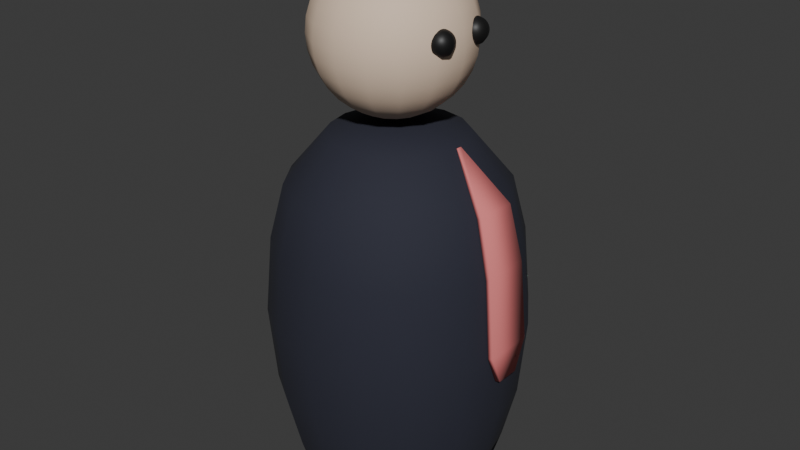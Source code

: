 # Source: Worker.blend  (saved by Blender 4.4.30; exported with 4.5.12 LTS)
import bpy
from mathutils import Matrix  # noqa: F401  (used for matrix-valued properties, if any)

bpy.ops.wm.read_factory_settings(use_empty=True)
scene = bpy.context.scene
scene.name = 'Scene'

# ---- collections
col_collection = bpy.data.collections.new('Collection'); scene.collection.children.link(col_collection)

# ---- materials (node trees are filled in below, after node groups)
mat_material_001 = bpy.data.materials.new('Material.001')
mat_material_003 = bpy.data.materials.new('Material.003')
mat_material_004 = bpy.data.materials.new('Material.004')
mat_material_005 = bpy.data.materials.new('Material.005')
mat_material_002 = bpy.data.materials.new('Material.002')
mat_material_006 = bpy.data.materials.new('Material.006')

# ---- material node trees
mat_material_001.use_nodes = True; mat_material_001.node_tree.nodes.clear()
_N = mat_material_001.node_tree.nodes; _L = mat_material_001.node_tree.links
n0 = _N.new('ShaderNodeBsdfPrincipled'); n0.name = 'Principled BSDF'; n0.location = (10, 300)
n0.inputs[0].default_value = (0.7991, 0.6105, 0.4621, 1.0)
n0.inputs[2].default_value = 0.7205
n1 = _N.new('ShaderNodeOutputMaterial'); n1.name = 'Material Output'; n1.location = (300, 300)
_L.new(n0.outputs[0], n1.inputs[0])
n1.is_active_output = True
mat_material_003.use_nodes = True; mat_material_003.node_tree.nodes.clear()
_N = mat_material_003.node_tree.nodes; _L = mat_material_003.node_tree.links
n0 = _N.new('ShaderNodeBsdfPrincipled'); n0.name = 'Principled BSDF'; n0.location = (10, 300)
n0.inputs[0].default_value = (0.008344, 0.008344, 0.008344, 1.0)
n1 = _N.new('ShaderNodeOutputMaterial'); n1.name = 'Material Output'; n1.location = (300, 300)
_L.new(n0.outputs[0], n1.inputs[0])
n1.is_active_output = True
mat_material_004.use_nodes = True; mat_material_004.node_tree.nodes.clear()
_N = mat_material_004.node_tree.nodes; _L = mat_material_004.node_tree.links
n0 = _N.new('ShaderNodeBsdfPrincipled'); n0.name = 'Principled BSDF'; n0.location = (10, 300)
n0.inputs[0].default_value = (0.5574, 0.2744, 0.1919, 1.0)
n1 = _N.new('ShaderNodeOutputMaterial'); n1.name = 'Material Output'; n1.location = (300, 300)
_L.new(n0.outputs[0], n1.inputs[0])
n1.is_active_output = True
mat_material_005.use_nodes = True; mat_material_005.node_tree.nodes.clear()
_N = mat_material_005.node_tree.nodes; _L = mat_material_005.node_tree.links
n0 = _N.new('ShaderNodeBsdfPrincipled'); n0.name = 'Principled BSDF'; n0.location = (10, 300)
n0.inputs[0].default_value = (0.02821, 0.01339, 0.005896, 1.0)
n0.inputs[2].default_value = 0.7756
n1 = _N.new('ShaderNodeOutputMaterial'); n1.name = 'Material Output'; n1.location = (300, 300)
_L.new(n0.outputs[0], n1.inputs[0])
n1.is_active_output = True
mat_material_002.use_nodes = True; mat_material_002.node_tree.nodes.clear()
_N = mat_material_002.node_tree.nodes; _L = mat_material_002.node_tree.links
n0 = _N.new('ShaderNodeBsdfPrincipled'); n0.name = 'Principled BSDF'; n0.location = (10, 300)
n0.inputs[0].default_value = (0.01981, 0.02143, 0.03803, 1.0)
n0.inputs[2].default_value = 0.878
n1 = _N.new('ShaderNodeOutputMaterial'); n1.name = 'Material Output'; n1.location = (300, 300)
_L.new(n0.outputs[0], n1.inputs[0])
n1.is_active_output = True
mat_material_006.use_nodes = True; mat_material_006.node_tree.nodes.clear()
_N = mat_material_006.node_tree.nodes; _L = mat_material_006.node_tree.links
n0 = _N.new('ShaderNodeBsdfPrincipled'); n0.name = 'Principled BSDF'; n0.location = (10, 300)
n0.inputs[0].default_value = (0.8002, 0.208, 0.208, 1.0)
n0.inputs[2].default_value = 0.878
n1 = _N.new('ShaderNodeOutputMaterial'); n1.name = 'Material Output'; n1.location = (300, 300)
_L.new(n0.outputs[0], n1.inputs[0])
n1.is_active_output = True

# ---- world
world_world = bpy.data.worlds.new('World'); scene.world = world_world
world_world.use_nodes = True; world_world.node_tree.nodes.clear()
_N = world_world.node_tree.nodes; _L = world_world.node_tree.links
n0 = _N.new('ShaderNodeOutputWorld'); n0.name = 'World Output'; n0.location = (300, 300)
n1 = _N.new('ShaderNodeBackground'); n1.name = 'Background'; n1.location = (10, 300)
n1.inputs[0].default_value = (0.05088, 0.05088, 0.05088, 1.0)
_L.new(n1.outputs[0], n0.inputs[0])
n0.is_active_output = True
world_world.color = (0.05088, 0.05088, 0.05088)
world_world.sun_shadow_jitter_overblur = 0.0

# ---- meshes
me_sphere = bpy.data.meshes.new('Sphere')
me_sphere.from_pydata([(-0.0005386, 0.1281, 0.5268), (-0.0005386, 0.2293, 0.4961), (-0.0005386, 0.4044, 0.3791), (-0.0005386, 0.5214, 0.204), (-0.0005386, 0.5521, 0.1028), (-0.0005386, 0.5521, -0.1078), (-0.0005386, 0.4715, -0.3024), (-0.0005386, 0.3226, -0.4513), (-0.0005386, 0.2293, -0.5011), (-0.0005386, 0.1281, -0.5318), (0.0785, 0.2136, 0.4961), (0.1455, 0.3754, 0.3791), (0.1712, 0.4374, 0.2973), (0.1903, 0.4835, 0.204), (0.202, 0.5118, -0.1078), (0.1712, 0.4374, -0.3024), (0.0785, 0.2136, -0.5011), (0.07391, 0.09724, 0.5268), (0.1455, 0.1688, 0.4961), (0.2693, 0.2926, 0.3791), (0.3738, 0.3971, 0.1028), (0.3811, 0.4044, -0.002504), (0.352, 0.3754, -0.209), (0.2693, 0.2926, -0.3841), (0.1455, 0.1688, -0.5011), (0.07391, 0.09724, -0.5318), (0.2765, 0.1375, 0.4463), (0.4141, 0.1945, 0.2973), (0.4601, 0.2136, 0.204), (0.4601, 0.2136, -0.209), (0.4141, 0.1945, -0.3024), (0.352, 0.1688, -0.3841), (0.2765, 0.1375, -0.4513), (0.09674, 0.06308, -0.5318), (0.1048, 0.02278, 0.5268), (0.206, 0.02278, 0.4961), (0.2993, 0.02278, 0.4463), (0.3811, 0.02278, 0.3791), (0.4482, 0.02278, 0.2973), (0.4981, 0.02278, 0.204), (0.5288, 0.02278, 0.1028), (0.5392, 0.02278, -0.002504), (0.5288, 0.02278, -0.1078), (0.4981, 0.02278, -0.209), (0.4482, 0.02278, -0.3024), (0.3811, 0.02278, -0.3841), (0.2993, 0.02278, -0.4513), (0.206, 0.02278, -0.5011), (0.09674, -0.01751, 0.5268), (0.1903, -0.05626, 0.4961), (0.2765, -0.09196, 0.4463), (0.352, -0.1233, 0.3791), (0.4601, -0.168, 0.204), (0.4885, -0.1798, 0.1028), (0.4885, -0.1798, -0.1078), (0.4601, -0.168, -0.209), (0.352, -0.1233, -0.3841), (0.2765, -0.09196, -0.4513), (0.1903, -0.05626, -0.5011), (0.09674, -0.01751, -0.5318), (0.07391, -0.05167, 0.5268), (0.1455, -0.1233, 0.4961), (0.2115, -0.1892, 0.4463), (0.2693, -0.2471, 0.3791), (0.3168, -0.2945, 0.2973), (0.3738, -0.3515, 0.1028), (0.3811, -0.3589, -0.002504), (0.3738, -0.3515, -0.1078), (0.352, -0.3298, -0.209), (0.3168, -0.2945, -0.3024), (0.2693, -0.2471, -0.3841), (0.2115, -0.1892, -0.4513), (0.1455, -0.1233, -0.5011), (0.07391, -0.05167, -0.5318), (0.03976, -0.07449, 0.5268), (0.0785, -0.168, 0.4961), (0.1142, -0.2542, 0.4463), (0.1455, -0.3298, 0.3791), (0.1903, -0.4379, 0.204), (0.202, -0.4663, 0.1028), (0.206, -0.4758, -0.002504), (0.202, -0.4663, -0.1078), (0.1903, -0.4379, -0.209), (0.1712, -0.3918, -0.3024), (0.1455, -0.3298, -0.3841), (0.1142, -0.2542, -0.4513), (0.0785, -0.168, -0.5011), (0.03976, -0.07449, -0.5318), (-0.0005386, -0.08251, 0.5268), (-0.0005386, -0.1838, 0.4961), (-0.0005386, -0.2771, 0.4463), (-0.0005386, -0.3589, 0.3791), (-0.0005386, -0.426, 0.2973), (-0.0005386, -0.4758, 0.204), (-0.0005386, -0.5066, 0.1028), (-0.0005386, -0.5169, -0.002504), (-0.0005386, -0.5066, -0.1078), (-0.0005386, -0.4758, -0.209), (-0.0005386, -0.426, -0.3024), (-0.0005386, -0.3589, -0.3841), (-0.0005386, -0.2771, -0.4513), (-0.0005386, -0.1838, -0.5011), (-0.0005386, -0.08251, -0.5318), (-0.04083, -0.07449, 0.5268), (-0.1153, -0.2542, 0.4463), (-0.1914, -0.4379, 0.204), (-0.2071, -0.4758, -0.002504), (-0.1914, -0.4379, -0.209), (-0.1153, -0.2542, -0.4513), (-0.04083, -0.07449, -0.5318), (-0.0005386, 0.02278, -0.5422), (-0.2126, -0.1892, 0.4463), (-0.2704, -0.2471, 0.3791), (-0.3822, -0.3589, -0.002504), (-0.3748, -0.3515, -0.1078), (-0.2704, -0.2471, -0.3841), (-0.1914, -0.05626, 0.4961), (-0.4992, -0.1838, -0.002504), (-0.3531, -0.1233, -0.3841), (-0.1914, -0.05626, -0.5011), (-0.09782, -0.01751, -0.5318), (-0.0005386, 0.02278, 0.5372), (-0.3004, 0.02278, 0.4463), (-0.3004, 0.02278, -0.4513), (-0.09782, 0.06308, 0.5268), (-0.4992, 0.2293, -0.002504), (-0.4151, 0.1945, -0.3024), (-0.3531, 0.3754, -0.209), (-0.0005386, 0.3226, 0.4463), (-0.0005386, 0.4715, 0.2973), (-0.0005386, 0.5625, -0.002504), (-0.0005386, 0.5214, -0.209), (-0.0005386, 0.4044, -0.3841), (-0.1645, -0.4711, -0.03453), (-0.176, -0.4826, -0.0296), (-0.1866, -0.4932, -0.02159), (-0.1959, -0.5025, -0.01081), (-0.2035, -0.5101, 0.002321), (-0.2092, -0.5158, 0.0173), (-0.2127, -0.5192, 0.03356), (-0.2138, -0.5204, 0.05047), (-0.2127, -0.5192, 0.06737), (-0.2092, -0.5158, 0.08363), (-0.2035, -0.5101, 0.09861), (-0.1959, -0.5025, 0.1117), (-0.1866, -0.4932, 0.1225), (-0.176, -0.4826, 0.1305), (-0.1645, -0.4711, 0.1355), (-0.1695, -0.4591, -0.03453), (-0.1857, -0.4591, -0.0296), (-0.2007, -0.4591, -0.02159), (-0.2138, -0.4591, -0.01081), (-0.2246, -0.4591, 0.002321), (-0.2326, -0.4591, 0.0173), (-0.2375, -0.4591, 0.03356), (-0.2392, -0.4591, 0.05047), (-0.2375, -0.4591, 0.06737), (-0.2326, -0.4591, 0.08363), (-0.2246, -0.4591, 0.09861), (-0.2138, -0.4591, 0.1117), (-0.2007, -0.4591, 0.1225), (-0.1857, -0.4591, 0.1305), (-0.1695, -0.4591, 0.1355), (-0.1645, -0.4472, -0.03453), (-0.176, -0.4357, -0.0296), (-0.1866, -0.4251, -0.02159), (-0.1959, -0.4158, -0.01081), (-0.2035, -0.4082, 0.002321), (-0.2092, -0.4025, 0.0173), (-0.2127, -0.399, 0.03356), (-0.2138, -0.3979, 0.05047), (-0.2127, -0.399, 0.06737), (-0.2092, -0.4025, 0.08363), (-0.2035, -0.4082, 0.09861), (-0.1959, -0.4158, 0.1117), (-0.1866, -0.4251, 0.1225), (-0.176, -0.4357, 0.1305), (-0.1645, -0.4472, 0.1355), (-0.1526, -0.4422, -0.03453), (-0.1526, -0.426, -0.0296), (-0.1526, -0.411, -0.02159), (-0.1526, -0.3979, -0.01081), (-0.1526, -0.3871, 0.002321), (-0.1526, -0.3791, 0.0173), (-0.1526, -0.3741, 0.03356), (-0.1526, -0.3725, 0.05047), (-0.1526, -0.3741, 0.06737), (-0.1526, -0.3791, 0.08363), (-0.1526, -0.3871, 0.09861), (-0.1526, -0.3979, 0.1117), (-0.1526, -0.411, 0.1225), (-0.1526, -0.426, 0.1305), (-0.1526, -0.4422, 0.1355), (-0.1406, -0.4472, -0.03453), (-0.1291, -0.4357, -0.0296), (-0.1185, -0.4251, -0.02159), (-0.1092, -0.4158, -0.01081), (-0.1016, -0.4082, 0.002321), (-0.09594, -0.4025, 0.0173), (-0.09245, -0.399, 0.03356), (-0.09127, -0.3979, 0.05047), (-0.09245, -0.399, 0.06737), (-0.09594, -0.4025, 0.08363), (-0.1016, -0.4082, 0.09861), (-0.1092, -0.4158, 0.1117), (-0.1185, -0.4251, 0.1225), (-0.1291, -0.4357, 0.1305), (-0.1406, -0.4472, 0.1355), (-0.1356, -0.4591, -0.03453), (-0.1194, -0.4591, -0.0296), (-0.1044, -0.4591, -0.02159), (-0.09127, -0.4591, -0.01081), (-0.0805, -0.4591, 0.002321), (-0.07249, -0.4591, 0.0173), (-0.06756, -0.4591, 0.03356), (-0.06589, -0.4591, 0.05047), (-0.06756, -0.4591, 0.06737), (-0.07249, -0.4591, 0.08363), (-0.0805, -0.4591, 0.09861), (-0.09127, -0.4591, 0.1117), (-0.1044, -0.4591, 0.1225), (-0.1194, -0.4591, 0.1305), (-0.1356, -0.4591, 0.1355), (-0.1406, -0.4711, -0.03453), (-0.1291, -0.4826, -0.0296), (-0.1185, -0.4932, -0.02159), (-0.1092, -0.5025, -0.01081), (-0.1016, -0.5101, 0.002321), (-0.09594, -0.5158, 0.0173), (-0.09245, -0.5192, 0.03356), (-0.09127, -0.5204, 0.05047), (-0.09245, -0.5192, 0.06737), (-0.09594, -0.5158, 0.08363), (-0.1016, -0.5101, 0.09861), (-0.1092, -0.5025, 0.1117), (-0.1185, -0.4932, 0.1225), (-0.1291, -0.4826, 0.1305), (-0.1406, -0.4711, 0.1355), (-0.1526, -0.4591, 0.1371), (-0.1526, -0.4591, -0.03619), (-0.1526, -0.476, -0.03453), (-0.1526, -0.4923, -0.0296), (-0.1526, -0.5073, -0.02159), (-0.1526, -0.5204, -0.01081), (-0.1526, -0.5312, 0.002321), (-0.1526, -0.5392, 0.0173), (-0.1526, -0.5441, 0.03356), (-0.1526, -0.5458, 0.05047), (-0.1526, -0.5441, 0.06737), (-0.1526, -0.5392, 0.08363), (-0.1526, -0.5312, 0.09861), (-0.1526, -0.5204, 0.1117), (-0.1526, -0.5073, 0.1225), (-0.1526, -0.4923, 0.1305), (-0.1526, -0.476, 0.1355), (-0.04083, 0.1201, 0.5268), (-0.07958, 0.2136, 0.4961), (-0.1153, 0.2998, 0.4463), (-0.1466, 0.3754, 0.3791), (-0.1723, 0.4374, 0.2973), (-0.1914, 0.4835, 0.204), (-0.2031, 0.5118, 0.1028), (-0.2071, 0.5214, -0.002504), (-0.2031, 0.5118, -0.1078), (-0.1914, 0.4835, -0.209), (-0.1723, 0.4374, -0.3024), (-0.1466, 0.3754, -0.3841), (-0.1153, 0.2998, -0.4513), (-0.07958, 0.2136, -0.5011), (-0.04083, 0.1201, -0.5318), (-0.07499, 0.09724, 0.5268), (-0.1466, 0.1688, 0.4961), (-0.2126, 0.2348, 0.4463), (-0.2704, 0.2926, 0.3791), (-0.3179, 0.3401, 0.2973), (-0.3531, 0.3754, 0.204), (-0.3748, 0.3971, 0.1028), (-0.3822, 0.4044, -0.002504), (-0.3748, 0.3971, -0.1078), (-0.3179, 0.3401, -0.3024), (-0.2704, 0.2926, -0.3841), (-0.2126, 0.2348, -0.4513), (-0.1466, 0.1688, -0.5011), (-0.07499, 0.09724, -0.5318), (-0.1914, 0.1018, 0.4961), (-0.2776, 0.1375, 0.4463), (-0.3531, 0.1688, 0.3791), (-0.4151, 0.1945, 0.2973), (-0.4612, 0.2136, 0.204), (-0.4896, 0.2254, 0.1028), (-0.4896, 0.2254, -0.1078), (-0.4612, 0.2136, -0.209), (-0.3531, 0.1688, -0.3841), (-0.2776, 0.1375, -0.4513), (-0.1914, 0.1018, -0.5011), (-0.09782, 0.06308, -0.5318), (-0.1058, 0.02278, 0.5268), (-0.2071, 0.02278, 0.4961), (-0.3822, 0.02278, 0.3791), (-0.4493, 0.02278, 0.2973), (-0.4992, 0.02278, 0.204), (-0.5299, 0.02278, 0.1028), (-0.5403, 0.02278, -0.002504), (-0.5299, 0.02278, -0.1078), (-0.4992, 0.02278, -0.209), (-0.4493, 0.02278, -0.3024), (-0.3822, 0.02278, -0.3841), (-0.2071, 0.02278, -0.5011), (-0.1058, 0.02278, -0.5318), (-0.09782, -0.01751, 0.5268), (-0.2776, -0.09196, 0.4463), (-0.3531, -0.1233, 0.3791), (-0.4151, -0.1489, 0.2973), (-0.4612, -0.168, 0.204), (-0.4896, -0.1798, 0.1028), (-0.4896, -0.1798, -0.1078), (-0.4612, -0.168, -0.209), (-0.4151, -0.1489, -0.3024), (-0.2776, -0.09196, -0.4513), (-0.07499, -0.05167, 0.5268), (-0.1466, -0.1233, 0.4961), (-0.3179, -0.2945, 0.2973), (-0.3531, -0.3298, 0.204), (-0.3748, -0.3515, 0.1028), (-0.3531, -0.3298, -0.209), (-0.3179, -0.2945, -0.3024), (-0.2126, -0.1892, -0.4513), (-0.1466, -0.1233, -0.5011), (-0.07499, -0.05167, -0.5318), (-0.07958, -0.168, 0.4961), (-0.1466, -0.3298, 0.3791), (-0.1723, -0.3918, 0.2973), (-0.2031, -0.4663, 0.1028), (-0.2031, -0.4663, -0.1078), (-0.1723, -0.3918, -0.3024), (-0.1466, -0.3298, -0.3841), (-0.07958, -0.168, -0.5011), (0.1712, -0.3918, 0.2973), (0.352, -0.3298, 0.204), (0.4141, -0.1489, 0.2973), (0.4981, -0.1838, -0.002504), (0.4141, -0.1489, -0.3024), (0.1048, 0.02278, -0.5318), (0.09674, 0.06308, 0.5268), (0.1903, 0.1018, 0.4961), (0.352, 0.1688, 0.3791), (0.4885, 0.2254, 0.1028), (0.4981, 0.2293, -0.002504), (0.4885, 0.2254, -0.1078), (0.1903, 0.1018, -0.5011), (0.2115, 0.2348, 0.4463), (0.3168, 0.3401, 0.2973), (0.352, 0.3754, 0.204), (0.3738, 0.3971, -0.1078), (0.3168, 0.3401, -0.3024), (0.2115, 0.2348, -0.4513), (0.03976, 0.1201, 0.5268), (0.1142, 0.2998, 0.4463), (0.202, 0.5118, 0.1028), (0.206, 0.5214, -0.002504), (0.1903, 0.4835, -0.209), (0.1455, 0.3754, -0.3841), (0.1142, 0.2998, -0.4513), (0.03976, 0.1201, -0.5318), (0.1743, -0.476, 0.1355), (0.1743, -0.4923, 0.1305), (0.1743, -0.5073, 0.1225), (0.1743, -0.5204, 0.1117), (0.1743, -0.5312, 0.09861), (0.1743, -0.5392, 0.08363), (0.1743, -0.5441, 0.06737), (0.1743, -0.5458, 0.05047), (0.1743, -0.5441, 0.03356), (0.1743, -0.5392, 0.0173), (0.1743, -0.5312, 0.002321), (0.1743, -0.5204, -0.01081), (0.1743, -0.5073, -0.02159), (0.1743, -0.4923, -0.0296), (0.1743, -0.476, -0.03453), (0.1743, -0.4591, -0.03619), (0.1743, -0.4591, 0.1371), (0.1862, -0.4711, 0.1355), (0.1977, -0.4826, 0.1305), (0.2083, -0.4932, 0.1225), (0.2176, -0.5025, 0.1117), (0.2252, -0.5101, 0.09861), (0.2309, -0.5158, 0.08363), (0.2344, -0.5192, 0.06737), (0.2355, -0.5204, 0.05047), (0.2344, -0.5192, 0.03356), (0.2309, -0.5158, 0.0173), (0.2252, -0.5101, 0.002321), (0.2176, -0.5025, -0.01081), (0.2083, -0.4932, -0.02159), (0.1977, -0.4826, -0.0296), (0.1862, -0.4711, -0.03453), (0.1912, -0.4591, 0.1355), (0.2074, -0.4591, 0.1305), (0.2224, -0.4591, 0.1225), (0.2355, -0.4591, 0.1117), (0.2463, -0.4591, 0.09861), (0.2543, -0.4591, 0.08363), (0.2593, -0.4591, 0.06737), (0.2609, -0.4591, 0.05047), (0.2593, -0.4591, 0.03356), (0.2543, -0.4591, 0.0173), (0.2463, -0.4591, 0.002321), (0.2355, -0.4591, -0.01081), (0.2224, -0.4591, -0.02159), (0.2074, -0.4591, -0.0296), (0.1912, -0.4591, -0.03453), (0.1862, -0.4472, 0.1355), (0.1977, -0.4357, 0.1305), (0.2083, -0.4251, 0.1225), (0.2176, -0.4158, 0.1117), (0.2252, -0.4082, 0.09861), (0.2309, -0.4025, 0.08363), (0.2344, -0.399, 0.06737), (0.2355, -0.3979, 0.05047), (0.2344, -0.399, 0.03356), (0.2309, -0.4025, 0.0173), (0.2252, -0.4082, 0.002321), (0.2176, -0.4158, -0.01081), (0.2083, -0.4251, -0.02159), (0.1977, -0.4357, -0.0296), (0.1862, -0.4472, -0.03453), (0.1743, -0.4422, 0.1355), (0.1743, -0.426, 0.1305), (0.1743, -0.411, 0.1225), (0.1743, -0.3979, 0.1117), (0.1743, -0.3871, 0.09861), (0.1743, -0.3791, 0.08363), (0.1743, -0.3741, 0.06737), (0.1743, -0.3725, 0.05047), (0.1743, -0.3741, 0.03356), (0.1743, -0.3791, 0.0173), (0.1743, -0.3871, 0.002321), (0.1743, -0.3979, -0.01081), (0.1743, -0.411, -0.02159), (0.1743, -0.426, -0.0296), (0.1743, -0.4422, -0.03453), (0.1623, -0.4472, 0.1355), (0.1508, -0.4357, 0.1305), (0.1402, -0.4251, 0.1225), (0.1309, -0.4158, 0.1117), (0.1233, -0.4082, 0.09861), (0.1176, -0.4025, 0.08363), (0.1142, -0.399, 0.06737), (0.113, -0.3979, 0.05047), (0.1142, -0.399, 0.03356), (0.1176, -0.4025, 0.0173), (0.1233, -0.4082, 0.002321), (0.1309, -0.4158, -0.01081), (0.1402, -0.4251, -0.02159), (0.1508, -0.4357, -0.0296), (0.1623, -0.4472, -0.03453), (0.1574, -0.4591, 0.1355), (0.1411, -0.4591, 0.1305), (0.1261, -0.4591, 0.1225), (0.113, -0.4591, 0.1117), (0.1022, -0.4591, 0.09861), (0.09419, -0.4591, 0.08363), (0.08926, -0.4591, 0.06737), (0.0876, -0.4591, 0.05047), (0.08926, -0.4591, 0.03356), (0.09419, -0.4591, 0.0173), (0.1022, -0.4591, 0.002321), (0.113, -0.4591, -0.01081), (0.1261, -0.4591, -0.02159), (0.1411, -0.4591, -0.0296), (0.1574, -0.4591, -0.03453), (0.1623, -0.4711, 0.1355), (0.1508, -0.4826, 0.1305), (0.1402, -0.4932, 0.1225), (0.1309, -0.5025, 0.1117), (0.1233, -0.5101, 0.09861), (0.1176, -0.5158, 0.08363), (0.1142, -0.5192, 0.06737), (0.113, -0.5204, 0.05047), (0.1142, -0.5192, 0.03356), (0.1176, -0.5158, 0.0173), (0.1233, -0.5101, 0.002321), (0.1309, -0.5025, -0.01081), (0.1402, -0.4932, -0.02159), (0.1508, -0.4826, -0.0296), (0.1623, -0.4711, -0.03453)], [], [(5, 130, 359, 14), (1, 0, 356, 10), (131, 5, 14, 360), (128, 1, 10, 357), (6, 131, 360, 15), (2, 128, 357, 11), (132, 6, 15, 361), (129, 2, 11, 12), (3, 129, 12, 13), (8, 7, 362, 16), (4, 3, 13, 358), (9, 8, 16, 363), (363, 16, 24, 25), (359, 358, 20, 21), (356, 121, 17), (110, 363, 25), (14, 359, 21, 353), (10, 356, 17, 18), (360, 14, 353, 22), (357, 10, 18, 350), (15, 360, 22, 354), (11, 357, 350, 19), (361, 15, 354, 23), (12, 11, 19, 351), (362, 361, 23, 355), (13, 12, 351, 352), (16, 362, 355, 24), (358, 13, 352, 20), (19, 350, 26, 345), (23, 354, 30, 31), (351, 19, 345, 27), (355, 23, 31, 32), (352, 351, 27, 28), (24, 355, 32, 349), (20, 352, 28, 346), (25, 24, 349, 33), (21, 20, 346, 347), (17, 121, 343), (110, 25, 33), (353, 21, 347, 348), (18, 17, 343, 344), (22, 353, 348, 29), (350, 18, 344, 26), (354, 22, 29, 30), (347, 346, 40, 41), (343, 121, 34), (110, 33, 342), (348, 347, 41, 42), (344, 343, 34, 35), (29, 348, 42, 43), (26, 344, 35, 36), (30, 29, 43, 44), (345, 26, 36, 37), (31, 30, 44, 45), (27, 345, 37, 38), (32, 31, 45, 46), (28, 27, 38, 39), (349, 32, 46, 47), (346, 28, 39, 40), (33, 349, 47, 342), (45, 44, 341, 56), (38, 37, 51, 339), (46, 45, 56, 57), (39, 38, 339, 52), (47, 46, 57, 58), (40, 39, 52, 53), (342, 47, 58, 59), (41, 40, 53, 340), (34, 121, 48), (110, 342, 59), (42, 41, 340, 54), (35, 34, 48, 49), (43, 42, 54, 55), (36, 35, 49, 50), (44, 43, 55, 341), (37, 36, 50, 51), (48, 121, 60), (110, 59, 73), (54, 340, 66, 67), (49, 48, 60, 61), (55, 54, 67, 68), (50, 49, 61, 62), (341, 55, 68, 69), (51, 50, 62, 63), (56, 341, 69, 70), (339, 51, 63, 64), (57, 56, 70, 71), (52, 339, 64, 338), (58, 57, 71, 72), (53, 52, 338, 65), (59, 58, 72, 73), (340, 53, 65, 66), (64, 63, 77, 337), (71, 70, 84, 85), (338, 64, 337, 78), (72, 71, 85, 86), (65, 338, 78, 79), (73, 72, 86, 87), (66, 65, 79, 80), (60, 121, 74), (110, 73, 87), (67, 66, 80, 81), (61, 60, 74, 75), (68, 67, 81, 82), (62, 61, 75, 76), (69, 68, 82, 83), (63, 62, 76, 77), (70, 69, 83, 84), (81, 80, 95, 96), (75, 74, 88, 89), (82, 81, 96, 97), (76, 75, 89, 90), (83, 82, 97, 98), (77, 76, 90, 91), (84, 83, 98, 99), (337, 77, 91, 92), (85, 84, 99, 100), (78, 337, 92, 93), (86, 85, 100, 101), (79, 78, 93, 94), (87, 86, 101, 102), (80, 79, 94, 95), (74, 121, 88), (110, 87, 102), (100, 99, 335, 108), (93, 92, 331, 105), (101, 100, 108, 336), (94, 93, 105, 332), (102, 101, 336, 109), (95, 94, 332, 106), (88, 121, 103), (110, 102, 109), (96, 95, 106, 333), (89, 88, 103, 329), (97, 96, 333, 107), (90, 89, 329, 104), (98, 97, 107, 334), (91, 90, 104, 330), (107, 333, 114, 324), (104, 329, 320, 111), (334, 107, 324, 325), (330, 104, 111, 112), (335, 334, 325, 115), (331, 330, 112, 321), (108, 335, 115, 326), (105, 331, 321, 322), (336, 108, 326, 327), (332, 105, 322, 323), (109, 336, 327, 328), (106, 332, 323, 113), (103, 121, 319), (110, 109, 328), (333, 106, 113, 114), (329, 103, 319, 320), (327, 326, 318, 119), (328, 327, 119, 120), (113, 323, 314, 117), (110, 328, 120), (114, 113, 117, 315), (320, 319, 309, 116), (324, 114, 315, 316), (111, 320, 116, 310), (112, 111, 310, 311), (115, 325, 317, 118), (321, 112, 311, 312), (326, 115, 118, 318), (310, 116, 297, 122), (311, 310, 122, 298), (118, 317, 305, 306), (318, 118, 306, 123), (119, 318, 123, 307), (120, 119, 307, 308), (117, 314, 301, 302), (110, 120, 308), (315, 117, 302, 303), (116, 309, 296, 297), (302, 301, 289, 125), (296, 121, 124), (303, 302, 125, 290), (297, 296, 124, 284), (122, 297, 284, 285), (305, 304, 291, 126), (298, 122, 285, 286), (306, 305, 126, 292), (123, 306, 292, 293), (307, 123, 293, 294), (126, 291, 127, 279), (292, 126, 279, 280), (125, 289, 276, 277), (124, 121, 270), (290, 125, 277, 278), (284, 124, 270, 271), (291, 290, 278, 127), (127, 278, 263, 264), (279, 127, 264, 265), (243, 136, 135, 242), (251, 144, 143, 250), (244, 137, 136, 243), (252, 145, 144, 251), (245, 138, 137, 244), (253, 146, 145, 252), (246, 139, 138, 245), (254, 147, 146, 253), (247, 140, 139, 246), (240, 133, 239), (238, 147, 254), (248, 141, 140, 247), (241, 134, 133, 240), (249, 142, 141, 248), (242, 135, 134, 241), (250, 143, 142, 249), (135, 150, 149, 134), (143, 158, 157, 142), (136, 151, 150, 135), (144, 159, 158, 143), (137, 152, 151, 136), (145, 160, 159, 144), (138, 153, 152, 137), (146, 161, 160, 145), (139, 154, 153, 138), (147, 162, 161, 146), (140, 155, 154, 139), (133, 148, 239), (238, 162, 147), (141, 156, 155, 140), (134, 149, 148, 133), (142, 157, 156, 141), (154, 169, 168, 153), (162, 177, 176, 161), (155, 170, 169, 154), (148, 163, 239), (238, 177, 162), (156, 171, 170, 155), (149, 164, 163, 148), (157, 172, 171, 156), (150, 165, 164, 149), (158, 173, 172, 157), (151, 166, 165, 150), (159, 174, 173, 158), (152, 167, 166, 151), (160, 175, 174, 159), (153, 168, 167, 152), (161, 176, 175, 160), (173, 188, 187, 172), (166, 181, 180, 165), (174, 189, 188, 173), (167, 182, 181, 166), (175, 190, 189, 174), (168, 183, 182, 167), (176, 191, 190, 175), (169, 184, 183, 168), (177, 192, 191, 176), (170, 185, 184, 169), (163, 178, 239), (238, 192, 177), (171, 186, 185, 170), (164, 179, 178, 163), (172, 187, 186, 171), (165, 180, 179, 164), (192, 207, 206, 191), (185, 200, 199, 184), (178, 193, 239), (238, 207, 192), (186, 201, 200, 185), (179, 194, 193, 178), (187, 202, 201, 186), (180, 195, 194, 179), (188, 203, 202, 187), (181, 196, 195, 180), (189, 204, 203, 188), (182, 197, 196, 181), (190, 205, 204, 189), (183, 198, 197, 182), (191, 206, 205, 190), (184, 199, 198, 183), (196, 211, 210, 195), (204, 219, 218, 203), (197, 212, 211, 196), (205, 220, 219, 204), (198, 213, 212, 197), (206, 221, 220, 205), (199, 214, 213, 198), (207, 222, 221, 206), (200, 215, 214, 199), (193, 208, 239), (238, 222, 207), (201, 216, 215, 200), (194, 209, 208, 193), (202, 217, 216, 201), (195, 210, 209, 194), (203, 218, 217, 202), (215, 230, 229, 214), (208, 223, 239), (238, 237, 222), (216, 231, 230, 215), (209, 224, 223, 208), (217, 232, 231, 216), (210, 225, 224, 209), (218, 233, 232, 217), (211, 226, 225, 210), (219, 234, 233, 218), (212, 227, 226, 211), (220, 235, 234, 219), (213, 228, 227, 212), (221, 236, 235, 220), (214, 229, 228, 213), (222, 237, 236, 221), (234, 251, 250, 233), (227, 244, 243, 226), (235, 252, 251, 234), (228, 245, 244, 227), (236, 253, 252, 235), (229, 246, 245, 228), (237, 254, 253, 236), (230, 247, 246, 229), (223, 240, 239), (238, 254, 237), (231, 248, 247, 230), (224, 241, 240, 223), (232, 249, 248, 231), (225, 242, 241, 224), (233, 250, 249, 232), (226, 243, 242, 225), (0, 255, 121), (110, 269, 9), (5, 263, 262, 130), (1, 256, 255, 0), (131, 264, 263, 5), (128, 257, 256, 1), (6, 265, 264, 131), (2, 258, 257, 128), (132, 266, 265, 6), (129, 259, 258, 2), (7, 267, 266, 132), (3, 260, 259, 129), (8, 268, 267, 7), (4, 261, 260, 3), (9, 269, 268, 8), (130, 262, 261, 4), (269, 283, 282, 268), (262, 277, 276, 261), (255, 270, 121), (110, 283, 269), (263, 278, 277, 262), (256, 271, 270, 255), (257, 272, 271, 256), (258, 273, 272, 257), (266, 280, 279, 265), (259, 274, 273, 258), (267, 281, 280, 266), (260, 275, 274, 259), (268, 282, 281, 267), (261, 276, 275, 260), (273, 286, 285, 272), (274, 287, 286, 273), (281, 293, 292, 280), (275, 288, 287, 274), (282, 294, 293, 281), (276, 289, 288, 275), (283, 295, 294, 282), (110, 295, 283), (272, 285, 284, 271), (110, 308, 295), (291, 304, 303, 290), (287, 299, 298, 286), (288, 300, 299, 287), (289, 301, 300, 288), (295, 308, 307, 294), (299, 312, 311, 298), (300, 313, 312, 299), (301, 314, 313, 300), (296, 309, 121), (304, 316, 315, 303), (305, 317, 316, 304), (309, 319, 121), (317, 325, 324, 316), (313, 322, 321, 312), (314, 323, 322, 313), (335, 99, 98, 334), (331, 92, 91, 330), (362, 7, 132, 361), (359, 130, 4, 358), (356, 0, 121), (110, 9, 363), (392, 375, 376, 393), (385, 368, 369, 386), (393, 376, 377, 394), (386, 369, 370, 387), (394, 377, 378, 395), (387, 370, 371, 388), (380, 364, 381), (395, 378, 379), (388, 371, 372, 389), (381, 364, 365, 382), (389, 372, 373, 390), (382, 365, 366, 383), (390, 373, 374, 391), (383, 366, 367, 384), (391, 374, 375, 392), (384, 367, 368, 385), (396, 381, 382, 397), (404, 389, 390, 405), (397, 382, 383, 398), (405, 390, 391, 406), (398, 383, 384, 399), (406, 391, 392, 407), (399, 384, 385, 400), (407, 392, 393, 408), (400, 385, 386, 401), (408, 393, 394, 409), (401, 386, 387, 402), (409, 394, 395, 410), (402, 387, 388, 403), (380, 381, 396), (410, 395, 379), (403, 388, 389, 404), (415, 400, 401, 416), (423, 408, 409, 424), (416, 401, 402, 417), (424, 409, 410, 425), (417, 402, 403, 418), (380, 396, 411), (425, 410, 379), (418, 403, 404, 419), (411, 396, 397, 412), (419, 404, 405, 420), (412, 397, 398, 413), (420, 405, 406, 421), (413, 398, 399, 414), (421, 406, 407, 422), (414, 399, 400, 415), (422, 407, 408, 423), (434, 419, 420, 435), (427, 412, 413, 428), (435, 420, 421, 436), (428, 413, 414, 429), (436, 421, 422, 437), (429, 414, 415, 430), (437, 422, 423, 438), (430, 415, 416, 431), (438, 423, 424, 439), (431, 416, 417, 432), (439, 424, 425, 440), (432, 417, 418, 433), (380, 411, 426), (440, 425, 379), (433, 418, 419, 434), (426, 411, 412, 427), (453, 438, 439, 454), (446, 431, 432, 447), (454, 439, 440, 455), (447, 432, 433, 448), (380, 426, 441), (455, 440, 379), (448, 433, 434, 449), (441, 426, 427, 442), (449, 434, 435, 450), (442, 427, 428, 443), (450, 435, 436, 451), (443, 428, 429, 444), (451, 436, 437, 452), (444, 429, 430, 445), (452, 437, 438, 453), (445, 430, 431, 446), (457, 442, 443, 458), (465, 450, 451, 466), (458, 443, 444, 459), (466, 451, 452, 467), (459, 444, 445, 460), (467, 452, 453, 468), (460, 445, 446, 461), (468, 453, 454, 469), (461, 446, 447, 462), (469, 454, 455, 470), (462, 447, 448, 463), (380, 441, 456), (470, 455, 379), (463, 448, 449, 464), (456, 441, 442, 457), (464, 449, 450, 465), (476, 461, 462, 477), (484, 469, 470, 485), (477, 462, 463, 478), (380, 456, 471), (485, 470, 379), (478, 463, 464, 479), (471, 456, 457, 472), (479, 464, 465, 480), (472, 457, 458, 473), (480, 465, 466, 481), (473, 458, 459, 474), (481, 466, 467, 482), (474, 459, 460, 475), (482, 467, 468, 483), (475, 460, 461, 476), (483, 468, 469, 484), (368, 475, 476, 369), (376, 483, 484, 377), (369, 476, 477, 370), (377, 484, 485, 378), (370, 477, 478, 371), (380, 471, 364), (378, 485, 379), (371, 478, 479, 372), (364, 471, 472, 365), (372, 479, 480, 373), (365, 472, 473, 366), (373, 480, 481, 374), (366, 473, 474, 367), (374, 481, 482, 375), (367, 474, 475, 368), (375, 482, 483, 376)])
me_sphere.polygons.foreach_set('use_smooth', [True] * 512)
me_sphere.polygons.foreach_set('material_index', [0, 0, 0, 0, 0, 0, 0, 0, 0, 0, 0, 0, 0, 0, 0, 0, 0, 0, 0, 0, 0, 0, 0, 0, 0, 0, 0, 0, 0, 0, 0, 0, 0, 0, 0, 0, 0, 0, 0, 0, 0, 0, 0, 0, 0, 0, 0, 0, 0, 0, 0, 0, 0, 0, 0, 0, 0, 0, 0, 0, 0, 0, 0, 0, 0, 0, 0, 0, 0, 0, 0, 0, 0, 0, 0, 0, 0, 0, 0, 0, 0, 0, 0, 0, 0, 0, 0, 0, 0, 0, 0, 0, 0, 0, 0, 0, 0, 0, 0, 0, 0, 0, 0, 0, 0, 0, 0, 0, 0, 0, 0, 0, 0, 0, 0, 0, 0, 0, 0, 0, 0, 0, 0, 0, 0, 0, 0, 0, 0, 0, 0, 0, 0, 0, 0, 0, 0, 0, 0, 0, 0, 0, 0, 0, 0, 0, 0, 0, 0, 0, 0, 0, 0, 0, 0, 0, 0, 0, 0, 0, 0, 0, 0, 0, 0, 0, 0, 0, 0, 0, 0, 0, 0, 0, 0, 0, 0, 0, 0, 0, 0, 0, 0, 0, 0, 0, 0, 0, 0, 0, 0, 0, 0, 0, 0, 1, 1, 1, 1, 1, 1, 1, 1, 1, 1, 1, 1, 1, 1, 1, 1, 1, 1, 1, 1, 1, 1, 1, 1, 1, 1, 1, 1, 1, 1, 1, 1, 1, 1, 1, 1, 1, 1, 1, 1, 1, 1, 1, 1, 1, 1, 1, 1, 1, 1, 1, 1, 1, 1, 1, 1, 1, 1, 1, 1, 1, 1, 1, 1, 1, 1, 1, 1, 1, 1, 1, 1, 1, 1, 1, 1, 1, 1, 1, 1, 1, 1, 1, 1, 1, 1, 1, 1, 1, 1, 1, 1, 1, 1, 1, 1, 1, 1, 1, 1, 1, 1, 1, 1, 1, 1, 1, 1, 1, 1, 1, 1, 1, 1, 1, 1, 1, 1, 1, 1, 1, 1, 1, 1, 1, 1, 1, 1, 0, 0, 0, 0, 0, 0, 0, 0, 0, 0, 0, 0, 0, 0, 0, 0, 0, 0, 0, 0, 0, 0, 0, 0, 0, 0, 0, 0, 0, 0, 0, 0, 0, 0, 0, 0, 0, 0, 0, 0, 0, 0, 0, 0, 0, 0, 0, 0, 0, 0, 0, 0, 0, 0, 0, 0, 0, 0, 0, 0, 0, 1, 1, 1, 1, 1, 1, 1, 1, 1, 1, 1, 1, 1, 1, 1, 1, 1, 1, 1, 1, 1, 1, 1, 1, 1, 1, 1, 1, 1, 1, 1, 1, 1, 1, 1, 1, 1, 1, 1, 1, 1, 1, 1, 1, 1, 1, 1, 1, 1, 1, 1, 1, 1, 1, 1, 1, 1, 1, 1, 1, 1, 1, 1, 1, 1, 1, 1, 1, 1, 1, 1, 1, 1, 1, 1, 1, 1, 1, 1, 1, 1, 1, 1, 1, 1, 1, 1, 1, 1, 1, 1, 1, 1, 1, 1, 1, 1, 1, 1, 1, 1, 1, 1, 1, 1, 1, 1, 1, 1, 1, 1, 1, 1, 1, 1, 1, 1, 1, 1, 1, 1, 1, 1, 1, 1, 1, 1, 1])
_uv = me_sphere.uv_layers.new(name='UVMap')
_uv.uv.foreach_set('vector', [0.75, 0.4375, 0.75, 0.5, 0.6875, 0.5, 0.6875, 0.4375, 0.75, 0.875, 0.75, 0.9375, 0.6875, 0.9375, 0.6875, 0.875, 0.75, 0.375, 0.75, 0.4375, 0.6875, 0.4375, 0.6875, 0.375, 0.75, 0.8125, 0.75, 0.875, 0.6875, 0.875, 0.6875, 0.8125, 0.75, 0.3125, 0.75, 0.375, 0.6875, 0.375, 0.6875, 0.3125, 0.75, 0.75, 0.75, 0.8125, 0.6875, 0.8125, 0.6875, 0.75, 0.75, 0.25, 0.75, 0.3125, 0.6875, 0.3125, 0.6875, 0.25, 0.75, 0.6875, 0.75, 0.75, 0.6875, 0.75, 0.6875, 0.6875, 0.75, 0.625, 0.75, 0.6875, 0.6875, 0.6875, 0.6875, 0.625, 0.75, 0.125, 0.75, 0.1875, 0.6875, 0.1875, 0.6875, 0.125, 0.75, 0.5625, 0.75, 0.625, 0.6875, 0.625, 0.6875, 0.5625, 0.75, 0.0625, 0.75, 0.125, 0.6875, 0.125, 0.6875, 0.0625, 0.6875, 0.0625, 0.6875, 0.125, 0.625, 0.125, 0.625, 0.0625, 0.6875, 0.5, 0.6875, 0.5625, 0.625, 0.5625, 0.625, 0.5, 0.6875, 0.9375, 0.6562, 1.0, 0.625, 0.9375, 0.6562, 0.0, 0.6875, 0.0625, 0.625, 0.0625, 0.6875, 0.4375, 0.6875, 0.5, 0.625, 0.5, 0.625, 0.4375, 0.6875, 0.875, 0.6875, 0.9375, 0.625, 0.9375, 0.625, 0.875, 0.6875, 0.375, 0.6875, 0.4375, 0.625, 0.4375, 0.625, 0.375, 0.6875, 0.8125, 0.6875, 0.875, 0.625, 0.875, 0.625, 0.8125, 0.6875, 0.3125, 0.6875, 0.375, 0.625, 0.375, 0.625, 0.3125, 0.6875, 0.75, 0.6875, 0.8125, 0.625, 0.8125, 0.625, 0.75, 0.6875, 0.25, 0.6875, 0.3125, 0.625, 0.3125, 0.625, 0.25, 0.6875, 0.6875, 0.6875, 0.75, 0.625, 0.75, 0.625, 0.6875, 0.6875, 0.1875, 0.6875, 0.25, 0.625, 0.25, 0.625, 0.1875, 0.6875, 0.625, 0.6875, 0.6875, 0.625, 0.6875, 0.625, 0.625, 0.6875, 0.125, 0.6875, 0.1875, 0.625, 0.1875, 0.625, 0.125, 0.6875, 0.5625, 0.6875, 0.625, 0.625, 0.625, 0.625, 0.5625, 0.625, 0.75, 0.625, 0.8125, 0.5625, 0.8125, 0.5625, 0.75, 0.625, 0.25, 0.625, 0.3125, 0.5625, 0.3125, 0.5625, 0.25, 0.625, 0.6875, 0.625, 0.75, 0.5625, 0.75, 0.5625, 0.6875, 0.625, 0.1875, 0.625, 0.25, 0.5625, 0.25, 0.5625, 0.1875, 0.625, 0.625, 0.625, 0.6875, 0.5625, 0.6875, 0.5625, 0.625, 0.625, 0.125, 0.625, 0.1875, 0.5625, 0.1875, 0.5625, 0.125, 0.625, 0.5625, 0.625, 0.625, 0.5625, 0.625, 0.5625, 0.5625, 0.625, 0.0625, 0.625, 0.125, 0.5625, 0.125, 0.5625, 0.0625, 0.625, 0.5, 0.625, 0.5625, 0.5625, 0.5625, 0.5625, 0.5, 0.625, 0.9375, 0.5938, 1.0, 0.5625, 0.9375, 0.5938, 0.0, 0.625, 0.0625, 0.5625, 0.0625, 0.625, 0.4375, 0.625, 0.5, 0.5625, 0.5, 0.5625, 0.4375, 0.625, 0.875, 0.625, 0.9375, 0.5625, 0.9375, 0.5625, 0.875, 0.625, 0.375, 0.625, 0.4375, 0.5625, 0.4375, 0.5625, 0.375, 0.625, 0.8125, 0.625, 0.875, 0.5625, 0.875, 0.5625, 0.8125, 0.625, 0.3125, 0.625, 0.375, 0.5625, 0.375, 0.5625, 0.3125, 0.5625, 0.5, 0.5625, 0.5625, 0.5, 0.5625, 0.5, 0.5, 0.5625, 0.9375, 0.5312, 1.0, 0.5, 0.9375, 0.5312, 0.0, 0.5625, 0.0625, 0.5, 0.0625, 0.5625, 0.4375, 0.5625, 0.5, 0.5, 0.5, 0.5, 0.4375, 0.5625, 0.875, 0.5625, 0.9375, 0.5, 0.9375, 0.5, 0.875, 0.5625, 0.375, 0.5625, 0.4375, 0.5, 0.4375, 0.5, 0.375, 0.5625, 0.8125, 0.5625, 0.875, 0.5, 0.875, 0.5, 0.8125, 0.5625, 0.3125, 0.5625, 0.375, 0.5, 0.375, 0.5, 0.3125, 0.5625, 0.75, 0.5625, 0.8125, 0.5, 0.8125, 0.5, 0.75, 0.5625, 0.25, 0.5625, 0.3125, 0.5, 0.3125, 0.5, 0.25, 0.5625, 0.6875, 0.5625, 0.75, 0.5, 0.75, 0.5, 0.6875, 0.5625, 0.1875, 0.5625, 0.25, 0.5, 0.25, 0.5, 0.1875, 0.5625, 0.625, 0.5625, 0.6875, 0.5, 0.6875, 0.5, 0.625, 0.5625, 0.125, 0.5625, 0.1875, 0.5, 0.1875, 0.5, 0.125, 0.5625, 0.5625, 0.5625, 0.625, 0.5, 0.625, 0.5, 0.5625, 0.5625, 0.0625, 0.5625, 0.125, 0.5, 0.125, 0.5, 0.0625, 0.5, 0.25, 0.5, 0.3125, 0.4375, 0.3125, 0.4375, 0.25, 0.5, 0.6875, 0.5, 0.75, 0.4375, 0.75, 0.4375, 0.6875, 0.5, 0.1875, 0.5, 0.25, 0.4375, 0.25, 0.4375, 0.1875, 0.5, 0.625, 0.5, 0.6875, 0.4375, 0.6875, 0.4375, 0.625, 0.5, 0.125, 0.5, 0.1875, 0.4375, 0.1875, 0.4375, 0.125, 0.5, 0.5625, 0.5, 0.625, 0.4375, 0.625, 0.4375, 0.5625, 0.5, 0.0625, 0.5, 0.125, 0.4375, 0.125, 0.4375, 0.0625, 0.5, 0.5, 0.5, 0.5625, 0.4375, 0.5625, 0.4375, 0.5, 0.5, 0.9375, 0.4687, 1.0, 0.4375, 0.9375, 0.4687, 0.0, 0.5, 0.0625, 0.4375, 0.0625, 0.5, 0.4375, 0.5, 0.5, 0.4375, 0.5, 0.4375, 0.4375, 0.5, 0.875, 0.5, 0.9375, 0.4375, 0.9375, 0.4375, 0.875, 0.5, 0.375, 0.5, 0.4375, 0.4375, 0.4375, 0.4375, 0.375, 0.5, 0.8125, 0.5, 0.875, 0.4375, 0.875, 0.4375, 0.8125, 0.5, 0.3125, 0.5, 0.375, 0.4375, 0.375, 0.4375, 0.3125, 0.5, 0.75, 0.5, 0.8125, 0.4375, 0.8125, 0.4375, 0.75, 0.4375, 0.9375, 0.4062, 1.0, 0.375, 0.9375, 0.4062, 0.0, 0.4375, 0.0625, 0.375, 0.0625, 0.4375, 0.4375, 0.4375, 0.5, 0.375, 0.5, 0.375, 0.4375, 0.4375, 0.875, 0.4375, 0.9375, 0.375, 0.9375, 0.375, 0.875, 0.4375, 0.375, 0.4375, 0.4375, 0.375, 0.4375, 0.375, 0.375, 0.4375, 0.8125, 0.4375, 0.875, 0.375, 0.875, 0.375, 0.8125, 0.4375, 0.3125, 0.4375, 0.375, 0.375, 0.375, 0.375, 0.3125, 0.4375, 0.75, 0.4375, 0.8125, 0.375, 0.8125, 0.375, 0.75, 0.4375, 0.25, 0.4375, 0.3125, 0.375, 0.3125, 0.375, 0.25, 0.4375, 0.6875, 0.4375, 0.75, 0.375, 0.75, 0.375, 0.6875, 0.4375, 0.1875, 0.4375, 0.25, 0.375, 0.25, 0.375, 0.1875, 0.4375, 0.625, 0.4375, 0.6875, 0.375, 0.6875, 0.375, 0.625, 0.4375, 0.125, 0.4375, 0.1875, 0.375, 0.1875, 0.375, 0.125, 0.4375, 0.5625, 0.4375, 0.625, 0.375, 0.625, 0.375, 0.5625, 0.4375, 0.0625, 0.4375, 0.125, 0.375, 0.125, 0.375, 0.0625, 0.4375, 0.5, 0.4375, 0.5625, 0.375, 0.5625, 0.375, 0.5, 0.375, 0.6875, 0.375, 0.75, 0.3125, 0.75, 0.3125, 0.6875, 0.375, 0.1875, 0.375, 0.25, 0.3125, 0.25, 0.3125, 0.1875, 0.375, 0.625, 0.375, 0.6875, 0.3125, 0.6875, 0.3125, 0.625, 0.375, 0.125, 0.375, 0.1875, 0.3125, 0.1875, 0.3125, 0.125, 0.375, 0.5625, 0.375, 0.625, 0.3125, 0.625, 0.3125, 0.5625, 0.375, 0.0625, 0.375, 0.125, 0.3125, 0.125, 0.3125, 0.0625, 0.375, 0.5, 0.375, 0.5625, 0.3125, 0.5625, 0.3125, 0.5, 0.375, 0.9375, 0.3437, 1.0, 0.3125, 0.9375, 0.3437, 0.0, 0.375, 0.0625, 0.3125, 0.0625, 0.375, 0.4375, 0.375, 0.5, 0.3125, 0.5, 0.3125, 0.4375, 0.375, 0.875, 0.375, 0.9375, 0.3125, 0.9375, 0.3125, 0.875, 0.375, 0.375, 0.375, 0.4375, 0.3125, 0.4375, 0.3125, 0.375, 0.375, 0.8125, 0.375, 0.875, 0.3125, 0.875, 0.3125, 0.8125, 0.375, 0.3125, 0.375, 0.375, 0.3125, 0.375, 0.3125, 0.3125, 0.375, 0.75, 0.375, 0.8125, 0.3125, 0.8125, 0.3125, 0.75, 0.375, 0.25, 0.375, 0.3125, 0.3125, 0.3125, 0.3125, 0.25, 0.3125, 0.4375, 0.3125, 0.5, 0.25, 0.5, 0.25, 0.4375, 0.3125, 0.875, 0.3125, 0.9375, 0.25, 0.9375, 0.25, 0.875, 0.3125, 0.375, 0.3125, 0.4375, 0.25, 0.4375, 0.25, 0.375, 0.3125, 0.8125, 0.3125, 0.875, 0.25, 0.875, 0.25, 0.8125, 0.3125, 0.3125, 0.3125, 0.375, 0.25, 0.375, 0.25, 0.3125, 0.3125, 0.75, 0.3125, 0.8125, 0.25, 0.8125, 0.25, 0.75, 0.3125, 0.25, 0.3125, 0.3125, 0.25, 0.3125, 0.25, 0.25, 0.3125, 0.6875, 0.3125, 0.75, 0.25, 0.75, 0.25, 0.6875, 0.3125, 0.1875, 0.3125, 0.25, 0.25, 0.25, 0.25, 0.1875, 0.3125, 0.625, 0.3125, 0.6875, 0.25, 0.6875, 0.25, 0.625, 0.3125, 0.125, 0.3125, 0.1875, 0.25, 0.1875, 0.25, 0.125, 0.3125, 0.5625, 0.3125, 0.625, 0.25, 0.625, 0.25, 0.5625, 0.3125, 0.0625, 0.3125, 0.125, 0.25, 0.125, 0.25, 0.0625, 0.3125, 0.5, 0.3125, 0.5625, 0.25, 0.5625, 0.25, 0.5, 0.3125, 0.9375, 0.2812, 1.0, 0.25, 0.9375, 0.2812, 0.0, 0.3125, 0.0625, 0.25, 0.0625, 0.25, 0.1875, 0.25, 0.25, 0.1875, 0.25, 0.1875, 0.1875, 0.25, 0.625, 0.25, 0.6875, 0.1875, 0.6875, 0.1875, 0.625, 0.25, 0.125, 0.25, 0.1875, 0.1875, 0.1875, 0.1875, 0.125, 0.25, 0.5625, 0.25, 0.625, 0.1875, 0.625, 0.1875, 0.5625, 0.25, 0.0625, 0.25, 0.125, 0.1875, 0.125, 0.1875, 0.0625, 0.25, 0.5, 0.25, 0.5625, 0.1875, 0.5625, 0.1875, 0.5, 0.25, 0.9375, 0.2187, 1.0, 0.1875, 0.9375, 0.2187, 0.0, 0.25, 0.0625, 0.1875, 0.0625, 0.25, 0.4375, 0.25, 0.5, 0.1875, 0.5, 0.1875, 0.4375, 0.25, 0.875, 0.25, 0.9375, 0.1875, 0.9375, 0.1875, 0.875, 0.25, 0.375, 0.25, 0.4375, 0.1875, 0.4375, 0.1875, 0.375, 0.25, 0.8125, 0.25, 0.875, 0.1875, 0.875, 0.1875, 0.8125, 0.25, 0.3125, 0.25, 0.375, 0.1875, 0.375, 0.1875, 0.3125, 0.25, 0.75, 0.25, 0.8125, 0.1875, 0.8125, 0.1875, 0.75, 0.1875, 0.375, 0.1875, 0.4375, 0.125, 0.4375, 0.125, 0.375, 0.1875, 0.8125, 0.1875, 0.875, 0.125, 0.875, 0.125, 0.8125, 0.1875, 0.3125, 0.1875, 0.375, 0.125, 0.375, 0.125, 0.3125, 0.1875, 0.75, 0.1875, 0.8125, 0.125, 0.8125, 0.125, 0.75, 0.1875, 0.25, 0.1875, 0.3125, 0.125, 0.3125, 0.125, 0.25, 0.1875, 0.6875, 0.1875, 0.75, 0.125, 0.75, 0.125, 0.6875, 0.1875, 0.1875, 0.1875, 0.25, 0.125, 0.25, 0.125, 0.1875, 0.1875, 0.625, 0.1875, 0.6875, 0.125, 0.6875, 0.125, 0.625, 0.1875, 0.125, 0.1875, 0.1875, 0.125, 0.1875, 0.125, 0.125, 0.1875, 0.5625, 0.1875, 0.625, 0.125, 0.625, 0.125, 0.5625, 0.1875, 0.0625, 0.1875, 0.125, 0.125, 0.125, 0.125, 0.0625, 0.1875, 0.5, 0.1875, 0.5625, 0.125, 0.5625, 0.125, 0.5, 0.1875, 0.9375, 0.1562, 1.0, 0.125, 0.9375, 0.1562, 0.0, 0.1875, 0.0625, 0.125, 0.0625, 0.1875, 0.4375, 0.1875, 0.5, 0.125, 0.5, 0.125, 0.4375, 0.1875, 0.875, 0.1875, 0.9375, 0.125, 0.9375, 0.125, 0.875, 0.125, 0.125, 0.125, 0.1875, 0.0625, 0.1875, 0.0625, 0.125, 0.125, 0.0625, 0.125, 0.125, 0.0625, 0.125, 0.0625, 0.0625, 0.125, 0.5, 0.125, 0.5625, 0.0625, 0.5625, 0.0625, 0.5, 0.09375, 0.0, 0.125, 0.0625, 0.0625, 0.0625, 0.125, 0.4375, 0.125, 0.5, 0.0625, 0.5, 0.0625, 0.4375, 0.125, 0.875, 0.125, 0.9375, 0.0625, 0.9375, 0.0625, 0.875, 0.125, 0.375, 0.125, 0.4375, 0.0625, 0.4375, 0.0625, 0.375, 0.125, 0.8125, 0.125, 0.875, 0.0625, 0.875, 0.0625, 0.8125, 0.125, 0.75, 0.125, 0.8125, 0.0625, 0.8125, 0.0625, 0.75, 0.125, 0.25, 0.125, 0.3125, 0.0625, 0.3125, 0.0625, 0.25, 0.125, 0.6875, 0.125, 0.75, 0.0625, 0.75, 0.0625, 0.6875, 0.125, 0.1875, 0.125, 0.25, 0.0625, 0.25, 0.0625, 0.1875, 0.0625, 0.8125, 0.0625, 0.875, 0.0, 0.875, 0.0, 0.8125, 0.0625, 0.75, 0.0625, 0.8125, 0.0, 0.8125, 0.0, 0.75, 0.0625, 0.25, 0.0625, 0.3125, 0.0, 0.3125, 0.0, 0.25, 0.0625, 0.1875, 0.0625, 0.25, 0.0, 0.25, 0.0, 0.1875, 0.0625, 0.125, 0.0625, 0.1875, 0.0, 0.1875, 0.0, 0.125, 0.0625, 0.0625, 0.0625, 0.125, 0.0, 0.125, 0.0, 0.0625, 0.0625, 0.5, 0.0625, 0.5625, 0.0, 0.5625, 0.0, 0.5, 0.03125, 0.0, 0.0625, 0.0625, 0.0, 0.0625, 0.0625, 0.4375, 0.0625, 0.5, 0.0, 0.5, 0.0, 0.4375, 0.0625, 0.875, 0.0625, 0.9375, 0.0, 0.9375, 0.0, 0.875, 1.0, 0.5, 1.0, 0.5625, 0.9375, 0.5625, 0.9375, 0.5, 1.0, 0.9375, 0.9687, 1.0, 0.9375, 0.9375, 1.0, 0.4375, 1.0, 0.5, 0.9375, 0.5, 0.9375, 0.4375, 1.0, 0.875, 1.0, 0.9375, 0.9375, 0.9375, 0.9375, 0.875, 1.0, 0.8125, 1.0, 0.875, 0.9375, 0.875, 0.9375, 0.8125, 1.0, 0.3125, 1.0, 0.375, 0.9375, 0.375, 0.9375, 0.3125, 1.0, 0.75, 1.0, 0.8125, 0.9375, 0.8125, 0.9375, 0.75, 1.0, 0.25, 1.0, 0.3125, 0.9375, 0.3125, 0.9375, 0.25, 1.0, 0.1875, 1.0, 0.25, 0.9375, 0.25, 0.9375, 0.1875, 1.0, 0.125, 1.0, 0.1875, 0.9375, 0.1875, 0.9375, 0.125, 0.9375, 0.3125, 0.9375, 0.375, 0.875, 0.375, 0.875, 0.3125, 0.9375, 0.25, 0.9375, 0.3125, 0.875, 0.3125, 0.875, 0.25, 0.9375, 0.5, 0.9375, 0.5625, 0.875, 0.5625, 0.875, 0.5, 0.9375, 0.9375, 0.9062, 1.0, 0.875, 0.9375, 0.9375, 0.4375, 0.9375, 0.5, 0.875, 0.5, 0.875, 0.4375, 0.9375, 0.875, 0.9375, 0.9375, 0.875, 0.9375, 0.875, 0.875, 0.9375, 0.375, 0.9375, 0.4375, 0.875, 0.4375, 0.875, 0.375, 0.875, 0.375, 0.875, 0.4375, 0.8125, 0.4375, 0.8125, 0.375, 0.875, 0.3125, 0.875, 0.375, 0.8125, 0.375, 0.8125, 0.3125, 0.75, 0.75, 0.625, 0.75, 0.625, 0.8125, 0.75, 0.8125, 0.75, 0.25, 0.625, 0.25, 0.625, 0.3125, 0.75, 0.3125, 0.75, 0.6875, 0.625, 0.6875, 0.625, 0.75, 0.75, 0.75, 0.75, 0.1875, 0.625, 0.1875, 0.625, 0.25, 0.75, 0.25, 0.75, 0.625, 0.625, 0.625, 0.625, 0.6875, 0.75, 0.6875, 0.75, 0.125, 0.625, 0.125, 0.625, 0.1875, 0.75, 0.1875, 0.75, 0.5625, 0.625, 0.5625, 0.625, 0.625, 0.75, 0.625, 0.75, 0.0625, 0.625, 0.0625, 0.625, 0.125, 0.75, 0.125, 0.75, 0.5, 0.625, 0.5, 0.625, 0.5625, 0.75, 0.5625, 0.75, 0.9375, 0.625, 0.9375, 0.6875, 1.0, 0.6875, 0.0, 0.625, 0.0625, 0.75, 0.0625, 0.75, 0.4375, 0.625, 0.4375, 0.625, 0.5, 0.75, 0.5, 0.75, 0.875, 0.625, 0.875, 0.625, 0.9375, 0.75, 0.9375, 0.75, 0.375, 0.625, 0.375, 0.625, 0.4375, 0.75, 0.4375, 0.75, 0.8125, 0.625, 0.8125, 0.625, 0.875, 0.75, 0.875, 0.75, 0.3125, 0.625, 0.3125, 0.625, 0.375, 0.75, 0.375, 0.625, 0.8125, 0.5, 0.8125, 0.5, 0.875, 0.625, 0.875, 0.625, 0.3125, 0.5, 0.3125, 0.5, 0.375, 0.625, 0.375, 0.625, 0.75, 0.5, 0.75, 0.5, 0.8125, 0.625, 0.8125, 0.625, 0.25, 0.5, 0.25, 0.5, 0.3125, 0.625, 0.3125, 0.625, 0.6875, 0.5, 0.6875, 0.5, 0.75, 0.625, 0.75, 0.625, 0.1875, 0.5, 0.1875, 0.5, 0.25, 0.625, 0.25, 0.625, 0.625, 0.5, 0.625, 0.5, 0.6875, 0.625, 0.6875, 0.625, 0.125, 0.5, 0.125, 0.5, 0.1875, 0.625, 0.1875, 0.625, 0.5625, 0.5, 0.5625, 0.5, 0.625, 0.625, 0.625, 0.625, 0.0625, 0.5, 0.0625, 0.5, 0.125, 0.625, 0.125, 0.625, 0.5, 0.5, 0.5, 0.5, 0.5625, 0.625, 0.5625, 0.625, 0.9375, 0.5, 0.9375, 0.5625, 1.0, 0.5625, 0.0, 0.5, 0.0625, 0.625, 0.0625, 0.625, 0.4375, 0.5, 0.4375, 0.5, 0.5, 0.625, 0.5, 0.625, 0.875, 0.5, 0.875, 0.5, 0.9375, 0.625, 0.9375, 0.625, 0.375, 0.5, 0.375, 0.5, 0.4375, 0.625, 0.4375, 0.5, 0.5625, 0.375, 0.5625, 0.375, 0.625, 0.5, 0.625, 0.5, 0.0625, 0.375, 0.0625, 0.375, 0.125, 0.5, 0.125, 0.5, 0.5, 0.375, 0.5, 0.375, 0.5625, 0.5, 0.5625, 0.5, 0.9375, 0.375, 0.9375, 0.4375, 1.0, 0.4375, 0.0, 0.375, 0.0625, 0.5, 0.0625, 0.5, 0.4375, 0.375, 0.4375, 0.375, 0.5, 0.5, 0.5, 0.5, 0.875, 0.375, 0.875, 0.375, 0.9375, 0.5, 0.9375, 0.5, 0.375, 0.375, 0.375, 0.375, 0.4375, 0.5, 0.4375, 0.5, 0.8125, 0.375, 0.8125, 0.375, 0.875, 0.5, 0.875, 0.5, 0.3125, 0.375, 0.3125, 0.375, 0.375, 0.5, 0.375, 0.5, 0.75, 0.375, 0.75, 0.375, 0.8125, 0.5, 0.8125, 0.5, 0.25, 0.375, 0.25, 0.375, 0.3125, 0.5, 0.3125, 0.5, 0.6875, 0.375, 0.6875, 0.375, 0.75, 0.5, 0.75, 0.5, 0.1875, 0.375, 0.1875, 0.375, 0.25, 0.5, 0.25, 0.5, 0.625, 0.375, 0.625, 0.375, 0.6875, 0.5, 0.6875, 0.5, 0.125, 0.375, 0.125, 0.375, 0.1875, 0.5, 0.1875, 0.375, 0.3125, 0.25, 0.3125, 0.25, 0.375, 0.375, 0.375, 0.375, 0.75, 0.25, 0.75, 0.25, 0.8125, 0.375, 0.8125, 0.375, 0.25, 0.25, 0.25, 0.25, 0.3125, 0.375, 0.3125, 0.375, 0.6875, 0.25, 0.6875, 0.25, 0.75, 0.375, 0.75, 0.375, 0.1875, 0.25, 0.1875, 0.25, 0.25, 0.375, 0.25, 0.375, 0.625, 0.25, 0.625, 0.25, 0.6875, 0.375, 0.6875, 0.375, 0.125, 0.25, 0.125, 0.25, 0.1875, 0.375, 0.1875, 0.375, 0.5625, 0.25, 0.5625, 0.25, 0.625, 0.375, 0.625, 0.375, 0.0625, 0.25, 0.0625, 0.25, 0.125, 0.375, 0.125, 0.375, 0.5, 0.25, 0.5, 0.25, 0.5625, 0.375, 0.5625, 0.375, 0.9375, 0.25, 0.9375, 0.3125, 1.0, 0.3125, 0.0, 0.25, 0.0625, 0.375, 0.0625, 0.375, 0.4375, 0.25, 0.4375, 0.25, 0.5, 0.375, 0.5, 0.375, 0.875, 0.25, 0.875, 0.25, 0.9375, 0.375, 0.9375, 0.375, 0.375, 0.25, 0.375, 0.25, 0.4375, 0.375, 0.4375, 0.375, 0.8125, 0.25, 0.8125, 0.25, 0.875, 0.375, 0.875, 0.25, 0.0625, 0.125, 0.0625, 0.125, 0.125, 0.25, 0.125, 0.25, 0.5, 0.125, 0.5, 0.125, 0.5625, 0.25, 0.5625, 0.25, 0.9375, 0.125, 0.9375, 0.1875, 1.0, 0.1875, 0.0, 0.125, 0.0625, 0.25, 0.0625, 0.25, 0.4375, 0.125, 0.4375, 0.125, 0.5, 0.25, 0.5, 0.25, 0.875, 0.125, 0.875, 0.125, 0.9375, 0.25, 0.9375, 0.25, 0.375, 0.125, 0.375, 0.125, 0.4375, 0.25, 0.4375, 0.25, 0.8125, 0.125, 0.8125, 0.125, 0.875, 0.25, 0.875, 0.25, 0.3125, 0.125, 0.3125, 0.125, 0.375, 0.25, 0.375, 0.25, 0.75, 0.125, 0.75, 0.125, 0.8125, 0.25, 0.8125, 0.25, 0.25, 0.125, 0.25, 0.125, 0.3125, 0.25, 0.3125, 0.25, 0.6875, 0.125, 0.6875, 0.125, 0.75, 0.25, 0.75, 0.25, 0.1875, 0.125, 0.1875, 0.125, 0.25, 0.25, 0.25, 0.25, 0.625, 0.125, 0.625, 0.125, 0.6875, 0.25, 0.6875, 0.25, 0.125, 0.125, 0.125, 0.125, 0.1875, 0.25, 0.1875, 0.25, 0.5625, 0.125, 0.5625, 0.125, 0.625, 0.25, 0.625, 0.125, 0.75, 0.0, 0.75, 0.0, 0.8125, 0.125, 0.8125, 0.125, 0.25, 0.0, 0.25, 0.0, 0.3125, 0.125, 0.3125, 0.125, 0.6875, 0.0, 0.6875, 0.0, 0.75, 0.125, 0.75, 0.125, 0.1875, 0.0, 0.1875, 0.0, 0.25, 0.125, 0.25, 0.125, 0.625, 0.0, 0.625, 0.0, 0.6875, 0.125, 0.6875, 0.125, 0.125, 0.0, 0.125, 0.0, 0.1875, 0.125, 0.1875, 0.125, 0.5625, 0.0, 0.5625, 0.0, 0.625, 0.125, 0.625, 0.125, 0.0625, 0.0, 0.0625, 0.0, 0.125, 0.125, 0.125, 0.125, 0.5, 0.0, 0.5, 0.0, 0.5625, 0.125, 0.5625, 0.125, 0.9375, 0.0, 0.9375, 0.0625, 1.0, 0.0625, 0.0, 0.0, 0.0625, 0.125, 0.0625, 0.125, 0.4375, 0.0, 0.4375, 0.0, 0.5, 0.125, 0.5, 0.125, 0.875, 0.0, 0.875, 0.0, 0.9375, 0.125, 0.9375, 0.125, 0.375, 0.0, 0.375, 0.0, 0.4375, 0.125, 0.4375, 0.125, 0.8125, 0.0, 0.8125, 0.0, 0.875, 0.125, 0.875, 0.125, 0.3125, 0.0, 0.3125, 0.0, 0.375, 0.125, 0.375, 1.0, 0.5, 0.875, 0.5, 0.875, 0.5625, 1.0, 0.5625, 1.0, 0.9375, 0.875, 0.9375, 0.9375, 1.0, 0.9375, 0.0, 0.875, 0.0625, 1.0, 0.0625, 1.0, 0.4375, 0.875, 0.4375, 0.875, 0.5, 1.0, 0.5, 1.0, 0.875, 0.875, 0.875, 0.875, 0.9375, 1.0, 0.9375, 1.0, 0.375, 0.875, 0.375, 0.875, 0.4375, 1.0, 0.4375, 1.0, 0.8125, 0.875, 0.8125, 0.875, 0.875, 1.0, 0.875, 1.0, 0.3125, 0.875, 0.3125, 0.875, 0.375, 1.0, 0.375, 1.0, 0.75, 0.875, 0.75, 0.875, 0.8125, 1.0, 0.8125, 1.0, 0.25, 0.875, 0.25, 0.875, 0.3125, 1.0, 0.3125, 1.0, 0.6875, 0.875, 0.6875, 0.875, 0.75, 1.0, 0.75, 1.0, 0.1875, 0.875, 0.1875, 0.875, 0.25, 1.0, 0.25, 1.0, 0.625, 0.875, 0.625, 0.875, 0.6875, 1.0, 0.6875, 1.0, 0.125, 0.875, 0.125, 0.875, 0.1875, 1.0, 0.1875, 1.0, 0.5625, 0.875, 0.5625, 0.875, 0.625, 1.0, 0.625, 1.0, 0.0625, 0.875, 0.0625, 0.875, 0.125, 1.0, 0.125, 0.875, 0.25, 0.75, 0.25, 0.75, 0.3125, 0.875, 0.3125, 0.875, 0.6875, 0.75, 0.6875, 0.75, 0.75, 0.875, 0.75, 0.875, 0.1875, 0.75, 0.1875, 0.75, 0.25, 0.875, 0.25, 0.875, 0.625, 0.75, 0.625, 0.75, 0.6875, 0.875, 0.6875, 0.875, 0.125, 0.75, 0.125, 0.75, 0.1875, 0.875, 0.1875, 0.875, 0.5625, 0.75, 0.5625, 0.75, 0.625, 0.875, 0.625, 0.875, 0.0625, 0.75, 0.0625, 0.75, 0.125, 0.875, 0.125, 0.875, 0.5, 0.75, 0.5, 0.75, 0.5625, 0.875, 0.5625, 0.875, 0.9375, 0.75, 0.9375, 0.8125, 1.0, 0.8125, 0.0, 0.75, 0.0625, 0.875, 0.0625, 0.875, 0.4375, 0.75, 0.4375, 0.75, 0.5, 0.875, 0.5, 0.875, 0.875, 0.75, 0.875, 0.75, 0.9375, 0.875, 0.9375, 0.875, 0.375, 0.75, 0.375, 0.75, 0.4375, 0.875, 0.4375, 0.875, 0.8125, 0.75, 0.8125, 0.75, 0.875, 0.875, 0.875, 0.875, 0.3125, 0.75, 0.3125, 0.75, 0.375, 0.875, 0.375, 0.875, 0.75, 0.75, 0.75, 0.75, 0.8125, 0.875, 0.8125, 0.75, 0.9375, 0.6875, 0.9375, 0.7188, 1.0, 0.7188, 0.0, 0.6875, 0.0625, 0.75, 0.0625, 0.75, 0.4375, 0.6875, 0.4375, 0.6875, 0.5, 0.75, 0.5, 0.75, 0.875, 0.6875, 0.875, 0.6875, 0.9375, 0.75, 0.9375, 0.75, 0.375, 0.6875, 0.375, 0.6875, 0.4375, 0.75, 0.4375, 0.75, 0.8125, 0.6875, 0.8125, 0.6875, 0.875, 0.75, 0.875, 0.75, 0.3125, 0.6875, 0.3125, 0.6875, 0.375, 0.75, 0.375, 0.75, 0.75, 0.6875, 0.75, 0.6875, 0.8125, 0.75, 0.8125, 0.75, 0.25, 0.6875, 0.25, 0.6875, 0.3125, 0.75, 0.3125, 0.75, 0.6875, 0.6875, 0.6875, 0.6875, 0.75, 0.75, 0.75, 0.75, 0.1875, 0.6875, 0.1875, 0.6875, 0.25, 0.75, 0.25, 0.75, 0.625, 0.6875, 0.625, 0.6875, 0.6875, 0.75, 0.6875, 0.75, 0.125, 0.6875, 0.125, 0.6875, 0.1875, 0.75, 0.1875, 0.75, 0.5625, 0.6875, 0.5625, 0.6875, 0.625, 0.75, 0.625, 0.75, 0.0625, 0.6875, 0.0625, 0.6875, 0.125, 0.75, 0.125, 0.75, 0.5, 0.6875, 0.5, 0.6875, 0.5625, 0.75, 0.5625, 0.6875, 0.0625, 0.625, 0.0625, 0.625, 0.125, 0.6875, 0.125, 0.6875, 0.5, 0.625, 0.5, 0.625, 0.5625, 0.6875, 0.5625, 0.6875, 0.9375, 0.625, 0.9375, 0.6562, 1.0, 0.6562, 0.0, 0.625, 0.0625, 0.6875, 0.0625, 0.6875, 0.4375, 0.625, 0.4375, 0.625, 0.5, 0.6875, 0.5, 0.6875, 0.875, 0.625, 0.875, 0.625, 0.9375, 0.6875, 0.9375, 0.6875, 0.8125, 0.625, 0.8125, 0.625, 0.875, 0.6875, 0.875, 0.6875, 0.75, 0.625, 0.75, 0.625, 0.8125, 0.6875, 0.8125, 0.6875, 0.25, 0.625, 0.25, 0.625, 0.3125, 0.6875, 0.3125, 0.6875, 0.6875, 0.625, 0.6875, 0.625, 0.75, 0.6875, 0.75, 0.6875, 0.1875, 0.625, 0.1875, 0.625, 0.25, 0.6875, 0.25, 0.6875, 0.625, 0.625, 0.625, 0.625, 0.6875, 0.6875, 0.6875, 0.6875, 0.125, 0.625, 0.125, 0.625, 0.1875, 0.6875, 0.1875, 0.6875, 0.5625, 0.625, 0.5625, 0.625, 0.625, 0.6875, 0.625, 0.625, 0.75, 0.5625, 0.75, 0.5625, 0.8125, 0.625, 0.8125, 0.625, 0.6875, 0.5625, 0.6875, 0.5625, 0.75, 0.625, 0.75, 0.625, 0.1875, 0.5625, 0.1875, 0.5625, 0.25, 0.625, 0.25, 0.625, 0.625, 0.5625, 0.625, 0.5625, 0.6875, 0.625, 0.6875, 0.625, 0.125, 0.5625, 0.125, 0.5625, 0.1875, 0.625, 0.1875, 0.625, 0.5625, 0.5625, 0.5625, 0.5625, 0.625, 0.625, 0.625, 0.625, 0.0625, 0.5625, 0.0625, 0.5625, 0.125, 0.625, 0.125, 0.5938, 0.0, 0.5625, 0.0625, 0.625, 0.0625, 0.625, 0.8125, 0.5625, 0.8125, 0.5625, 0.875, 0.625, 0.875, 0.5312, 0.0, 0.5, 0.0625, 0.5625, 0.0625, 0.5625, 0.375, 0.5, 0.375, 0.5, 0.4375, 0.5625, 0.4375, 0.5625, 0.6875, 0.5, 0.6875, 0.5, 0.75, 0.5625, 0.75, 0.5625, 0.625, 0.5, 0.625, 0.5, 0.6875, 0.5625, 0.6875, 0.5625, 0.5625, 0.5, 0.5625, 0.5, 0.625, 0.5625, 0.625, 0.5625, 0.0625, 0.5, 0.0625, 0.5, 0.125, 0.5625, 0.125, 0.5, 0.6875, 0.4375, 0.6875, 0.4375, 0.75, 0.5, 0.75, 0.5, 0.625, 0.4375, 0.625, 0.4375, 0.6875, 0.5, 0.6875, 0.5, 0.5625, 0.4375, 0.5625, 0.4375, 0.625, 0.5, 0.625, 0.5, 0.9375, 0.4375, 0.9375, 0.4687, 1.0, 0.5, 0.375, 0.4375, 0.375, 0.4375, 0.4375, 0.5, 0.4375, 0.5, 0.3125, 0.4375, 0.3125, 0.4375, 0.375, 0.5, 0.375, 0.4375, 0.9375, 0.375, 0.9375, 0.4062, 1.0, 0.4375, 0.3125, 0.375, 0.3125, 0.375, 0.375, 0.4375, 0.375, 0.4375, 0.625, 0.375, 0.625, 0.375, 0.6875, 0.4375, 0.6875, 0.4375, 0.5625, 0.375, 0.5625, 0.375, 0.625, 0.4375, 0.625, 0.3125, 0.25, 0.25, 0.25, 0.25, 0.3125, 0.3125, 0.3125, 0.3125, 0.6875, 0.25, 0.6875, 0.25, 0.75, 0.3125, 0.75, 0.8125, 0.1875, 0.75, 0.1875, 0.75, 0.25, 0.8125, 0.25, 0.8125, 0.5, 0.75, 0.5, 0.75, 0.5625, 0.8125, 0.5625, 0.8125, 0.9375, 0.75, 0.9375, 0.7812, 1.0, 0.7812, 0.0, 0.75, 0.0625, 0.8125, 0.0625, 0.875, 0.75, 0.75, 0.75, 0.75, 0.8125, 0.875, 0.8125, 0.875, 0.3125, 0.75, 0.3125, 0.75, 0.375, 0.875, 0.375, 0.875, 0.8125, 0.75, 0.8125, 0.75, 0.875, 0.875, 0.875, 0.875, 0.375, 0.75, 0.375, 0.75, 0.4375, 0.875, 0.4375, 0.875, 0.875, 0.75, 0.875, 0.75, 0.9375, 0.875, 0.9375, 0.875, 0.4375, 0.75, 0.4375, 0.75, 0.5, 0.875, 0.5, 0.8125, 0.0, 0.75, 0.0625, 0.875, 0.0625, 0.875, 0.9375, 0.75, 0.9375, 0.8125, 1.0, 0.875, 0.5, 0.75, 0.5, 0.75, 0.5625, 0.875, 0.5625, 0.875, 0.0625, 0.75, 0.0625, 0.75, 0.125, 0.875, 0.125, 0.875, 0.5625, 0.75, 0.5625, 0.75, 0.625, 0.875, 0.625, 0.875, 0.125, 0.75, 0.125, 0.75, 0.1875, 0.875, 0.1875, 0.875, 0.625, 0.75, 0.625, 0.75, 0.6875, 0.875, 0.6875, 0.875, 0.1875, 0.75, 0.1875, 0.75, 0.25, 0.875, 0.25, 0.875, 0.6875, 0.75, 0.6875, 0.75, 0.75, 0.875, 0.75, 0.875, 0.25, 0.75, 0.25, 0.75, 0.3125, 0.875, 0.3125, 1.0, 0.0625, 0.875, 0.0625, 0.875, 0.125, 1.0, 0.125, 1.0, 0.5625, 0.875, 0.5625, 0.875, 0.625, 1.0, 0.625, 1.0, 0.125, 0.875, 0.125, 0.875, 0.1875, 1.0, 0.1875, 1.0, 0.625, 0.875, 0.625, 0.875, 0.6875, 1.0, 0.6875, 1.0, 0.1875, 0.875, 0.1875, 0.875, 0.25, 1.0, 0.25, 1.0, 0.6875, 0.875, 0.6875, 0.875, 0.75, 1.0, 0.75, 1.0, 0.25, 0.875, 0.25, 0.875, 0.3125, 1.0, 0.3125, 1.0, 0.75, 0.875, 0.75, 0.875, 0.8125, 1.0, 0.8125, 1.0, 0.3125, 0.875, 0.3125, 0.875, 0.375, 1.0, 0.375, 1.0, 0.8125, 0.875, 0.8125, 0.875, 0.875, 1.0, 0.875, 1.0, 0.375, 0.875, 0.375, 0.875, 0.4375, 1.0, 0.4375, 1.0, 0.875, 0.875, 0.875, 0.875, 0.9375, 1.0, 0.9375, 1.0, 0.4375, 0.875, 0.4375, 0.875, 0.5, 1.0, 0.5, 0.9375, 0.0, 0.875, 0.0625, 1.0, 0.0625, 1.0, 0.9375, 0.875, 0.9375, 0.9375, 1.0, 1.0, 0.5, 0.875, 0.5, 0.875, 0.5625, 1.0, 0.5625, 0.125, 0.3125, 0.0, 0.3125, 0.0, 0.375, 0.125, 0.375, 0.125, 0.8125, 0.0, 0.8125, 0.0, 0.875, 0.125, 0.875, 0.125, 0.375, 0.0, 0.375, 0.0, 0.4375, 0.125, 0.4375, 0.125, 0.875, 0.0, 0.875, 0.0, 0.9375, 0.125, 0.9375, 0.125, 0.4375, 0.0, 0.4375, 0.0, 0.5, 0.125, 0.5, 0.0625, 0.0, 0.0, 0.0625, 0.125, 0.0625, 0.125, 0.9375, 0.0, 0.9375, 0.0625, 1.0, 0.125, 0.5, 0.0, 0.5, 0.0, 0.5625, 0.125, 0.5625, 0.125, 0.0625, 0.0, 0.0625, 0.0, 0.125, 0.125, 0.125, 0.125, 0.5625, 0.0, 0.5625, 0.0, 0.625, 0.125, 0.625, 0.125, 0.125, 0.0, 0.125, 0.0, 0.1875, 0.125, 0.1875, 0.125, 0.625, 0.0, 0.625, 0.0, 0.6875, 0.125, 0.6875, 0.125, 0.1875, 0.0, 0.1875, 0.0, 0.25, 0.125, 0.25, 0.125, 0.6875, 0.0, 0.6875, 0.0, 0.75, 0.125, 0.75, 0.125, 0.25, 0.0, 0.25, 0.0, 0.3125, 0.125, 0.3125, 0.125, 0.75, 0.0, 0.75, 0.0, 0.8125, 0.125, 0.8125, 0.25, 0.5625, 0.125, 0.5625, 0.125, 0.625, 0.25, 0.625, 0.25, 0.125, 0.125, 0.125, 0.125, 0.1875, 0.25, 0.1875, 0.25, 0.625, 0.125, 0.625, 0.125, 0.6875, 0.25, 0.6875, 0.25, 0.1875, 0.125, 0.1875, 0.125, 0.25, 0.25, 0.25, 0.25, 0.6875, 0.125, 0.6875, 0.125, 0.75, 0.25, 0.75, 0.25, 0.25, 0.125, 0.25, 0.125, 0.3125, 0.25, 0.3125, 0.25, 0.75, 0.125, 0.75, 0.125, 0.8125, 0.25, 0.8125, 0.25, 0.3125, 0.125, 0.3125, 0.125, 0.375, 0.25, 0.375, 0.25, 0.8125, 0.125, 0.8125, 0.125, 0.875, 0.25, 0.875, 0.25, 0.375, 0.125, 0.375, 0.125, 0.4375, 0.25, 0.4375, 0.25, 0.875, 0.125, 0.875, 0.125, 0.9375, 0.25, 0.9375, 0.25, 0.4375, 0.125, 0.4375, 0.125, 0.5, 0.25, 0.5, 0.1875, 0.0, 0.125, 0.0625, 0.25, 0.0625, 0.25, 0.9375, 0.125, 0.9375, 0.1875, 1.0, 0.25, 0.5, 0.125, 0.5, 0.125, 0.5625, 0.25, 0.5625, 0.25, 0.0625, 0.125, 0.0625, 0.125, 0.125, 0.25, 0.125, 0.375, 0.8125, 0.25, 0.8125, 0.25, 0.875, 0.375, 0.875, 0.375, 0.375, 0.25, 0.375, 0.25, 0.4375, 0.375, 0.4375, 0.375, 0.875, 0.25, 0.875, 0.25, 0.9375, 0.375, 0.9375, 0.375, 0.4375, 0.25, 0.4375, 0.25, 0.5, 0.375, 0.5, 0.3125, 0.0, 0.25, 0.0625, 0.375, 0.0625, 0.375, 0.9375, 0.25, 0.9375, 0.3125, 1.0, 0.375, 0.5, 0.25, 0.5, 0.25, 0.5625, 0.375, 0.5625, 0.375, 0.0625, 0.25, 0.0625, 0.25, 0.125, 0.375, 0.125, 0.375, 0.5625, 0.25, 0.5625, 0.25, 0.625, 0.375, 0.625, 0.375, 0.125, 0.25, 0.125, 0.25, 0.1875, 0.375, 0.1875, 0.375, 0.625, 0.25, 0.625, 0.25, 0.6875, 0.375, 0.6875, 0.375, 0.1875, 0.25, 0.1875, 0.25, 0.25, 0.375, 0.25, 0.375, 0.6875, 0.25, 0.6875, 0.25, 0.75, 0.375, 0.75, 0.375, 0.25, 0.25, 0.25, 0.25, 0.3125, 0.375, 0.3125, 0.375, 0.75, 0.25, 0.75, 0.25, 0.8125, 0.375, 0.8125, 0.375, 0.3125, 0.25, 0.3125, 0.25, 0.375, 0.375, 0.375, 0.5, 0.125, 0.375, 0.125, 0.375, 0.1875, 0.5, 0.1875, 0.5, 0.625, 0.375, 0.625, 0.375, 0.6875, 0.5, 0.6875, 0.5, 0.1875, 0.375, 0.1875, 0.375, 0.25, 0.5, 0.25, 0.5, 0.6875, 0.375, 0.6875, 0.375, 0.75, 0.5, 0.75, 0.5, 0.25, 0.375, 0.25, 0.375, 0.3125, 0.5, 0.3125, 0.5, 0.75, 0.375, 0.75, 0.375, 0.8125, 0.5, 0.8125, 0.5, 0.3125, 0.375, 0.3125, 0.375, 0.375, 0.5, 0.375, 0.5, 0.8125, 0.375, 0.8125, 0.375, 0.875, 0.5, 0.875, 0.5, 0.375, 0.375, 0.375, 0.375, 0.4375, 0.5, 0.4375, 0.5, 0.875, 0.375, 0.875, 0.375, 0.9375, 0.5, 0.9375, 0.5, 0.4375, 0.375, 0.4375, 0.375, 0.5, 0.5, 0.5, 0.4375, 0.0, 0.375, 0.0625, 0.5, 0.0625, 0.5, 0.9375, 0.375, 0.9375, 0.4375, 1.0, 0.5, 0.5, 0.375, 0.5, 0.375, 0.5625, 0.5, 0.5625, 0.5, 0.0625, 0.375, 0.0625, 0.375, 0.125, 0.5, 0.125, 0.5, 0.5625, 0.375, 0.5625, 0.375, 0.625, 0.5, 0.625, 0.625, 0.375, 0.5, 0.375, 0.5, 0.4375, 0.625, 0.4375, 0.625, 0.875, 0.5, 0.875, 0.5, 0.9375, 0.625, 0.9375, 0.625, 0.4375, 0.5, 0.4375, 0.5, 0.5, 0.625, 0.5, 0.5625, 0.0, 0.5, 0.0625, 0.625, 0.0625, 0.625, 0.9375, 0.5, 0.9375, 0.5625, 1.0, 0.625, 0.5, 0.5, 0.5, 0.5, 0.5625, 0.625, 0.5625, 0.625, 0.0625, 0.5, 0.0625, 0.5, 0.125, 0.625, 0.125, 0.625, 0.5625, 0.5, 0.5625, 0.5, 0.625, 0.625, 0.625, 0.625, 0.125, 0.5, 0.125, 0.5, 0.1875, 0.625, 0.1875, 0.625, 0.625, 0.5, 0.625, 0.5, 0.6875, 0.625, 0.6875, 0.625, 0.1875, 0.5, 0.1875, 0.5, 0.25, 0.625, 0.25, 0.625, 0.6875, 0.5, 0.6875, 0.5, 0.75, 0.625, 0.75, 0.625, 0.25, 0.5, 0.25, 0.5, 0.3125, 0.625, 0.3125, 0.625, 0.75, 0.5, 0.75, 0.5, 0.8125, 0.625, 0.8125, 0.625, 0.3125, 0.5, 0.3125, 0.5, 0.375, 0.625, 0.375, 0.625, 0.8125, 0.5, 0.8125, 0.5, 0.875, 0.625, 0.875, 0.75, 0.3125, 0.625, 0.3125, 0.625, 0.375, 0.75, 0.375, 0.75, 0.8125, 0.625, 0.8125, 0.625, 0.875, 0.75, 0.875, 0.75, 0.375, 0.625, 0.375, 0.625, 0.4375, 0.75, 0.4375, 0.75, 0.875, 0.625, 0.875, 0.625, 0.9375, 0.75, 0.9375, 0.75, 0.4375, 0.625, 0.4375, 0.625, 0.5, 0.75, 0.5, 0.6875, 0.0, 0.625, 0.0625, 0.75, 0.0625, 0.75, 0.9375, 0.625, 0.9375, 0.6875, 1.0, 0.75, 0.5, 0.625, 0.5, 0.625, 0.5625, 0.75, 0.5625, 0.75, 0.0625, 0.625, 0.0625, 0.625, 0.125, 0.75, 0.125, 0.75, 0.5625, 0.625, 0.5625, 0.625, 0.625, 0.75, 0.625, 0.75, 0.125, 0.625, 0.125, 0.625, 0.1875, 0.75, 0.1875, 0.75, 0.625, 0.625, 0.625, 0.625, 0.6875, 0.75, 0.6875, 0.75, 0.1875, 0.625, 0.1875, 0.625, 0.25, 0.75, 0.25, 0.75, 0.6875, 0.625, 0.6875, 0.625, 0.75, 0.75, 0.75, 0.75, 0.25, 0.625, 0.25, 0.625, 0.3125, 0.75, 0.3125, 0.75, 0.75, 0.625, 0.75, 0.625, 0.8125, 0.75, 0.8125])
me_sphere.materials.append(mat_material_001)
me_sphere.materials.append(mat_material_003)
me_sphere.materials.append(mat_material_004)
me_sphere.materials.append(mat_material_005)
me_sphere.update()
me_sphere_001 = bpy.data.meshes.new('Sphere.001')
me_sphere_001.from_pydata([(-9.828e-09, 0.1953, 2.902), (-9.891e-09, 0.3849, 2.861), (-1.019e-08, 0.7268, 2.709), (0.07474, 0.1804, 2.902), (0.1473, 0.3556, 2.861), (0.2781, 0.6714, 2.709), (0.4506, 1.088, 1.875), (0.1381, 0.1381, 2.902), (0.2722, 0.2722, 2.861), (0.5139, 0.5139, 2.709), (0.8326, 0.8326, 1.875), (0.1804, 0.07474, 2.902), (0.3556, 0.1473, 2.861), (0.6714, 0.2781, 2.709), (1.088, 0.4506, 1.875), (0.1953, -1.208e-07, 2.902), (0.3849, -1.14e-07, 2.861), (0.7268, -1.631e-07, 2.709), (1.177, -2.61e-07, 1.875), (0.1804, -0.07474, 2.902), (0.3556, -0.1473, 2.861), (0.6714, -0.2781, 2.709), (1.088, -0.4506, 1.875), (0.1381, -0.1381, 2.902), (0.2722, -0.2722, 2.861), (0.5139, -0.5139, 2.709), (0.8326, -0.8326, 1.875), (0.07474, -0.1804, 2.902), (0.1473, -0.3556, 2.861), (0.2781, -0.6714, 2.709), (0.4506, -1.088, 1.875), (-7.695e-08, -0.1953, 2.902), (-1.298e-07, -0.3849, 2.861), (-2.399e-07, -0.7268, 2.709), (-4.333e-07, -1.177, 1.875), (-0.07474, -0.1804, 2.902), (-0.1473, -0.3556, 2.861), (-0.2781, -0.6714, 2.709), (-0.4506, -1.088, 1.875), (-0.1381, -0.1381, 2.902), (-0.2722, -0.2722, 2.861), (-0.5139, -0.5139, 2.709), (-0.8326, -0.8326, 1.875), (-0.1804, -0.07474, 2.902), (-0.3556, -0.1473, 2.861), (-0.6714, -0.2781, 2.709), (-1.088, -0.4506, 1.875), (-9.813e-09, -6.849e-08, 2.918), (-0.1953, 1.345e-08, 2.902), (-0.3849, 1.108e-07, 2.861), (-0.7268, 2.658e-07, 2.709), (-1.177, 5.11e-07, 1.875), (-0.1804, 0.07474, 2.902), (-0.3556, 0.1473, 2.861), (-0.6714, 0.2781, 2.709), (-1.088, 0.4506, 1.875), (-0.1381, 0.1381, 2.902), (-0.2722, 0.2722, 2.861), (-0.5139, 0.5139, 2.709), (-0.8326, 0.8326, 1.875), (-0.07474, 0.1804, 2.902), (-0.1473, 0.3556, 2.861), (-0.2781, 0.6714, 2.709), (-0.4506, 1.088, 1.875), (7.247e-07, 1.177, 1.875), (0.5097, 1.231, 0.9502), (0.9418, 0.9418, 0.9502), (1.231, 0.5097, 0.9502), (1.332, -2.988e-07, 0.9502), (1.231, -0.5097, 0.9502), (0.9418, -0.9418, 0.9502), (0.5097, -1.231, 0.9502), (-4.906e-07, -1.332, 0.9502), (-0.5097, -1.231, 0.9502), (-0.9418, -0.9418, 0.9502), (-1.231, -0.5097, 0.9502), (-1.332, 5.744e-07, 0.9502), (-1.231, 0.5097, 0.9502), (-0.9418, 0.9418, 0.9502), (-0.5097, 1.231, 0.9502), (8.193e-07, 1.332, 0.9502), (0.5097, 1.231, -1.702), (0.9418, 0.9418, -1.702), (1.231, 0.5097, -1.702), (1.332, -2.988e-07, -1.702), (1.231, -0.5097, -1.702), (0.9418, -0.9418, -1.702), (0.5097, -1.231, -1.702), (-4.906e-07, -1.332, -1.702), (-0.5097, -1.231, -1.702), (-0.9418, -0.9418, -1.702), (-1.231, -0.5097, -1.702), (-1.332, 5.744e-07, -1.702), (-1.231, 0.5097, -1.702), (-0.9418, 0.9418, -1.702), (-0.5097, 1.231, -1.702), (8.193e-07, 1.332, -1.702), (0.4027, 0.9721, -3.324), (0.7441, 0.7441, -3.324), (0.9721, 0.4027, -3.324), (1.052, -2.303e-07, -3.324), (0.9721, -0.4027, -3.324), (0.7441, -0.7441, -3.324), (0.4027, -0.9721, -3.324), (-3.868e-07, -1.052, -3.324), (-0.4027, -0.9721, -3.324), (-0.7441, -0.7441, -3.324), (-0.9721, -0.4027, -3.324), (-1.052, 4.596e-07, -3.324), (-0.9721, 0.4027, -3.324), (-0.7441, 0.7441, -3.324), (-0.4027, 0.9721, -3.324), (6.48e-07, 1.052, -3.324), (1.301, -0.5387, -0.3757), (0.9955, -0.9955, -0.3757), (-1.301, 0.5387, -0.3757), (-0.9955, 0.9955, -0.3757), (0.5387, -1.301, -0.3757), (-0.5387, 1.301, -0.3757), (-5.188e-07, -1.408, -0.3757), (8.658e-07, 1.408, -0.3757), (-0.5387, -1.301, -0.3757), (0.5387, 1.301, -0.3757), (0.9955, 0.9955, -0.3757), (-0.9955, -0.9955, -0.3757), (1.301, 0.5387, -0.3757), (-1.301, -0.5387, -0.3757), (1.408, -3.174e-07, -0.3757), (-1.408, 6.056e-07, -0.3757), (-0.8401, -0.8401, -2.631), (-1.098, -0.4547, -2.631), (1.098, 0.4547, -2.631), (1.188, -2.636e-07, -2.631), (-1.188, 5.154e-07, -2.631), (1.098, -0.4547, -2.631), (-1.098, 0.4547, -2.631), (0.8401, -0.8401, -2.631), (-0.8401, 0.8401, -2.631), (0.4547, -1.098, -2.631), (-0.4547, 1.098, -2.631), (-4.372e-07, -1.188, -2.631), (7.313e-07, 1.188, -2.631), (-0.4547, -1.098, -2.631), (0.4547, 1.098, -2.631), (0.8401, 0.8401, -2.631), (0.3065, 0.74, -3.447), (0.5664, 0.5664, -3.447), (0.74, 0.3065, -3.447), (0.801, -1.749e-07, -3.447), (0.74, -0.3065, -3.447), (0.5664, -0.5664, -3.447), (0.3065, -0.74, -3.447), (-2.905e-07, -0.801, -3.447), (-0.3065, -0.74, -3.447), (-0.5664, -0.5664, -3.447), (-0.74, -0.3065, -3.447), (-0.801, 3.502e-07, -3.447), (-0.74, 0.3065, -3.447), (-0.5664, 0.5664, -3.447), (-0.3065, 0.74, -3.447), (4.973e-07, 0.801, -3.447), (0.7276, 0.04101, 2.718), (1.149, 0.2389, 1.875), (0.7271, -0.01476, 2.718), (1.145, -0.2205, 1.875), (1.301, 0.2677, 0.9502), (1.296, -0.252, 0.9502), (1.376, 0.2818, -0.3757), (1.37, -0.2675, -0.3757), (1.374, 0.1379, -0.9009), (1.372, -0.1236, -0.9009), (0.7385, 0.04091, 2.723), (1.205, 0.2384, 1.899), (0.738, -0.01487, 2.723), (1.2, -0.221, 1.899), (1.351, -0.2525, 0.9736), (1.356, 0.2671, 0.9736), (1.431, 0.2812, -0.3523), (1.426, -0.268, -0.3523), (1.427, -0.1241, -0.8775), (1.43, 0.1373, -0.8775)], [], [(0, 47, 3), (1, 0, 3, 4), (2, 5, 6, 64), (5, 4, 8, 9), (9, 13, 14, 10), (13, 17, 18, 14), (3, 47, 7), (4, 3, 7, 8), (8, 12, 13, 9), (13, 12, 16, 17), (17, 21, 22, 18), (7, 47, 11), (8, 7, 11, 12), (21, 25, 26, 22), (11, 47, 15), (12, 11, 15, 16), (17, 16, 20, 21), (25, 29, 30, 26), (15, 47, 19), (16, 15, 19, 20), (21, 20, 24, 25), (19, 47, 23), (20, 19, 23, 24), (25, 24, 28, 29), (29, 33, 34, 30), (33, 37, 38, 34), (23, 47, 27), (24, 23, 27, 28), (29, 28, 32, 33), (28, 27, 31, 32), (33, 32, 36, 37), (37, 41, 42, 38), (27, 47, 31), (41, 45, 46, 42), (31, 47, 35), (32, 31, 35, 36), (37, 36, 40, 41), (41, 40, 44, 45), (45, 50, 51, 46), (35, 47, 39), (36, 35, 39, 40), (50, 54, 55, 51), (39, 47, 43), (40, 39, 43, 44), (45, 44, 49, 50), (50, 49, 53, 54), (54, 58, 59, 55), (43, 47, 48), (44, 43, 48, 49), (58, 62, 63, 59), (48, 47, 52), (49, 48, 52, 53), (53, 57, 58, 54), (58, 57, 61, 62), (62, 2, 64, 63), (52, 47, 56), (53, 52, 56, 57), (56, 47, 60), (57, 56, 60, 61), (61, 1, 2, 62), (2, 1, 4, 5), (60, 47, 0), (61, 60, 0, 1), (59, 63, 79, 78), (42, 46, 75, 74), (34, 38, 73, 72), (18, 22, 69, 68), (26, 30, 71, 70), (10, 14, 67, 66), (51, 55, 77, 76), (63, 64, 80, 79), (64, 6, 65, 80), (6, 10, 66, 65), (38, 42, 74, 73), (14, 18, 68, 67), (55, 59, 78, 77), (30, 34, 72, 71), (46, 51, 76, 75), (113, 114, 86, 85), (115, 116, 94, 93), (114, 117, 87, 86), (116, 118, 95, 94), (117, 119, 88, 87), (118, 120, 96, 95), (119, 121, 89, 88), (122, 123, 82, 81), (120, 122, 81, 96), (121, 124, 90, 89), (123, 125, 83, 82), (124, 126, 91, 90), (125, 127, 84, 83), (126, 128, 92, 91), (127, 113, 85, 84), (128, 115, 93, 92), (129, 130, 107, 106), (131, 132, 100, 99), (130, 133, 108, 107), (132, 134, 101, 100), (133, 135, 109, 108), (134, 136, 102, 101), (135, 137, 110, 109), (136, 138, 103, 102), (137, 139, 111, 110), (138, 140, 104, 103), (139, 141, 112, 111), (140, 142, 105, 104), (143, 144, 98, 97), (141, 143, 97, 112), (142, 129, 106, 105), (144, 131, 99, 98), (76, 77, 115, 128), (68, 69, 113, 127), (75, 76, 128, 126), (67, 68, 127, 125), (74, 75, 126, 124), (66, 67, 125, 123), (73, 74, 124, 121), (80, 65, 122, 120), (65, 66, 123, 122), (72, 73, 121, 119), (79, 80, 120, 118), (71, 72, 119, 117), (78, 79, 118, 116), (70, 71, 117, 114), (77, 78, 116, 115), (69, 70, 114, 113), (82, 83, 131, 144), (89, 90, 129, 142), (96, 81, 143, 141), (81, 82, 144, 143), (88, 89, 142, 140), (95, 96, 141, 139), (87, 88, 140, 138), (94, 95, 139, 137), (86, 87, 138, 136), (93, 94, 137, 135), (85, 86, 136, 134), (92, 93, 135, 133), (84, 85, 134, 132), (91, 92, 133, 130), (83, 84, 132, 131), (90, 91, 130, 129), (5, 9, 10, 6), (22, 26, 70, 69), (107, 108, 156, 155), (100, 101, 149, 148), (108, 109, 157, 156), (101, 102, 150, 149), (109, 110, 158, 157), (102, 103, 151, 150), (110, 111, 159, 158), (103, 104, 152, 151), (111, 112, 160, 159), (104, 105, 153, 152), (97, 98, 146, 145), (112, 97, 145, 160), (105, 106, 154, 153), (98, 99, 147, 146), (106, 107, 155, 154), (99, 100, 148, 147), (146, 147, 148, 149, 150, 151, 152, 153, 154, 155, 156, 157, 158, 159, 160, 145), (161, 162, 164, 163), (162, 165, 166, 164), (165, 167, 168, 166), (167, 169, 170, 168), (171, 173, 174, 172), (172, 174, 175, 176), (176, 175, 178, 177), (177, 178, 179, 180), (165, 162, 172, 176), (166, 168, 178, 175), (161, 163, 173, 171), (170, 169, 180, 179), (162, 161, 171, 172), (169, 167, 177, 180), (163, 164, 174, 173), (164, 166, 175, 174), (167, 165, 176, 177), (168, 170, 179, 178)])
me_sphere_001.polygons.foreach_set('use_smooth', [True] * 179)
me_sphere_001.polygons.foreach_set('material_index', [0, 0, 0, 0, 0, 0, 0, 0, 0, 0, 0, 0, 0, 0, 0, 0, 0, 0, 0, 0, 0, 0, 0, 0, 0, 0, 0, 0, 0, 0, 0, 0, 0, 0, 0, 0, 0, 0, 0, 0, 0, 0, 0, 0, 0, 0, 0, 0, 0, 0, 0, 0, 0, 0, 0, 0, 0, 0, 0, 0, 0, 0, 0, 0, 0, 0, 0, 0, 0, 0, 0, 0, 0, 0, 0, 0, 0, 0, 0, 0, 0, 0, 0, 0, 0, 0, 0, 0, 0, 0, 0, 0, 0, 0, 0, 0, 0, 0, 0, 0, 0, 0, 0, 0, 0, 0, 0, 0, 0, 0, 0, 0, 0, 0, 0, 0, 0, 0, 0, 0, 0, 0, 0, 0, 0, 0, 0, 0, 0, 0, 0, 0, 0, 0, 0, 0, 0, 0, 0, 0, 0, 0, 0, 0, 0, 0, 0, 0, 0, 0, 0, 0, 0, 0, 0, 0, 0, 0, 0, 0, 0, 1, 1, 1, 1, 1, 1, 1, 1, 1, 1, 1, 1, 1, 1, 1, 1, 1, 1])
_uv = me_sphere_001.uv_layers.new(name='UVMap')
_uv.uv.foreach_set('vector', [0.75, 0.9375, 0.7188, 1.0, 0.6875, 0.9375, 0.75, 0.875, 0.75, 0.9375, 0.6875, 0.9375, 0.6875, 0.875, 0.75, 0.75, 0.6875, 0.75, 0.6875, 0.5, 0.75, 0.5, 0.6875, 0.75, 0.6875, 0.875, 0.625, 0.875, 0.625, 0.75, 0.625, 0.75, 0.5625, 0.75, 0.5625, 0.5, 0.625, 0.5, 0.5625, 0.75, 0.5, 0.75, 0.5, 0.5, 0.5625, 0.5, 0.6875, 0.9375, 0.6562, 1.0, 0.625, 0.9375, 0.6875, 0.875, 0.6875, 0.9375, 0.625, 0.9375, 0.625, 0.875, 0.625, 0.875, 0.5625, 0.875, 0.5625, 0.75, 0.625, 0.75, 0.5625, 0.75, 0.5625, 0.875, 0.5, 0.875, 0.5, 0.75, 0.5, 0.75, 0.4375, 0.75, 0.4375, 0.5, 0.5, 0.5, 0.625, 0.9375, 0.5938, 1.0, 0.5625, 0.9375, 0.625, 0.875, 0.625, 0.9375, 0.5625, 0.9375, 0.5625, 0.875, 0.4375, 0.75, 0.375, 0.75, 0.375, 0.5, 0.4375, 0.5, 0.5625, 0.9375, 0.5312, 1.0, 0.5, 0.9375, 0.5625, 0.875, 0.5625, 0.9375, 0.5, 0.9375, 0.5, 0.875, 0.5, 0.75, 0.5, 0.875, 0.4375, 0.875, 0.4375, 0.75, 0.375, 0.75, 0.3125, 0.75, 0.3125, 0.5, 0.375, 0.5, 0.5, 0.9375, 0.4687, 1.0, 0.4375, 0.9375, 0.5, 0.875, 0.5, 0.9375, 0.4375, 0.9375, 0.4375, 0.875, 0.4375, 0.75, 0.4375, 0.875, 0.375, 0.875, 0.375, 0.75, 0.4375, 0.9375, 0.4062, 1.0, 0.375, 0.9375, 0.4375, 0.875, 0.4375, 0.9375, 0.375, 0.9375, 0.375, 0.875, 0.375, 0.75, 0.375, 0.875, 0.3125, 0.875, 0.3125, 0.75, 0.3125, 0.75, 0.25, 0.75, 0.25, 0.5, 0.3125, 0.5, 0.25, 0.75, 0.1875, 0.75, 0.1875, 0.5, 0.25, 0.5, 0.375, 0.9375, 0.3437, 1.0, 0.3125, 0.9375, 0.375, 0.875, 0.375, 0.9375, 0.3125, 0.9375, 0.3125, 0.875, 0.3125, 0.75, 0.3125, 0.875, 0.25, 0.875, 0.25, 0.75, 0.3125, 0.875, 0.3125, 0.9375, 0.25, 0.9375, 0.25, 0.875, 0.25, 0.75, 0.25, 0.875, 0.1875, 0.875, 0.1875, 0.75, 0.1875, 0.75, 0.125, 0.75, 0.125, 0.5, 0.1875, 0.5, 0.3125, 0.9375, 0.2812, 1.0, 0.25, 0.9375, 0.125, 0.75, 0.0625, 0.75, 0.0625, 0.5, 0.125, 0.5, 0.25, 0.9375, 0.2187, 1.0, 0.1875, 0.9375, 0.25, 0.875, 0.25, 0.9375, 0.1875, 0.9375, 0.1875, 0.875, 0.1875, 0.75, 0.1875, 0.875, 0.125, 0.875, 0.125, 0.75, 0.125, 0.75, 0.125, 0.875, 0.0625, 0.875, 0.0625, 0.75, 0.0625, 0.75, 0.0, 0.75, 0.0, 0.5, 0.0625, 0.5, 0.1875, 0.9375, 0.1562, 1.0, 0.125, 0.9375, 0.1875, 0.875, 0.1875, 0.9375, 0.125, 0.9375, 0.125, 0.875, 1.0, 0.75, 0.9375, 0.75, 0.9375, 0.5, 1.0, 0.5, 0.125, 0.9375, 0.09375, 1.0, 0.0625, 0.9375, 0.125, 0.875, 0.125, 0.9375, 0.0625, 0.9375, 0.0625, 0.875, 0.0625, 0.75, 0.0625, 0.875, 0.0, 0.875, 0.0, 0.75, 1.0, 0.75, 1.0, 0.875, 0.9375, 0.875, 0.9375, 0.75, 0.9375, 0.75, 0.875, 0.75, 0.875, 0.5, 0.9375, 0.5, 0.0625, 0.9375, 0.03125, 1.0, 0.0, 0.9375, 0.0625, 0.875, 0.0625, 0.9375, 0.0, 0.9375, 0.0, 0.875, 0.875, 0.75, 0.8125, 0.75, 0.8125, 0.5, 0.875, 0.5, 1.0, 0.9375, 0.9687, 1.0, 0.9375, 0.9375, 1.0, 0.875, 1.0, 0.9375, 0.9375, 0.9375, 0.9375, 0.875, 0.9375, 0.875, 0.875, 0.875, 0.875, 0.75, 0.9375, 0.75, 0.875, 0.75, 0.875, 0.875, 0.8125, 0.875, 0.8125, 0.75, 0.8125, 0.75, 0.75, 0.75, 0.75, 0.5, 0.8125, 0.5, 0.9375, 0.9375, 0.9062, 1.0, 0.875, 0.9375, 0.9375, 0.875, 0.9375, 0.9375, 0.875, 0.9375, 0.875, 0.875, 0.875, 0.9375, 0.8437, 1.0, 0.8125, 0.9375, 0.875, 0.875, 0.875, 0.9375, 0.8125, 0.9375, 0.8125, 0.875, 0.8125, 0.875, 0.75, 0.875, 0.75, 0.75, 0.8125, 0.75, 0.75, 0.75, 0.75, 0.875, 0.6875, 0.875, 0.6875, 0.75, 0.8125, 0.9375, 0.7812, 1.0, 0.75, 0.9375, 0.8125, 0.875, 0.8125, 0.9375, 0.75, 0.9375, 0.75, 0.875, 0.875, 0.5, 0.8125, 0.5, 0.8125, 0.5, 0.875, 0.5, 0.125, 0.5, 0.0625, 0.5, 0.0625, 0.5, 0.125, 0.5, 0.25, 0.5, 0.1875, 0.5, 0.1875, 0.5, 0.25, 0.5, 0.5, 0.5, 0.4375, 0.5, 0.4375, 0.5, 0.5, 0.5, 0.375, 0.5, 0.3125, 0.5, 0.3125, 0.5, 0.375, 0.5, 0.625, 0.5, 0.5625, 0.5, 0.5625, 0.5, 0.625, 0.5, 1.0, 0.5, 0.9375, 0.5, 0.9375, 0.5, 1.0, 0.5, 0.8125, 0.5, 0.75, 0.5, 0.75, 0.5, 0.8125, 0.5, 0.75, 0.5, 0.6875, 0.5, 0.6875, 0.5, 0.75, 0.5, 0.6875, 0.5, 0.625, 0.5, 0.625, 0.5, 0.6875, 0.5, 0.1875, 0.5, 0.125, 0.5, 0.125, 0.5, 0.1875, 0.5, 0.5625, 0.5, 0.5, 0.5, 0.5, 0.5, 0.5625, 0.5, 0.9375, 0.5, 0.875, 0.5, 0.875, 0.5, 0.9375, 0.5, 0.3125, 0.5, 0.25, 0.5, 0.25, 0.5, 0.3125, 0.5, 0.0625, 0.5, 0.0, 0.5, 0.0, 0.5, 0.0625, 0.5, 0.4375, 0.5, 0.375, 0.5, 0.375, 0.5, 0.4375, 0.5, 0.9375, 0.5, 0.875, 0.5, 0.875, 0.5, 0.9375, 0.5, 0.375, 0.5, 0.3125, 0.5, 0.3125, 0.5, 0.375, 0.5, 0.875, 0.5, 0.8125, 0.5, 0.8125, 0.5, 0.875, 0.5, 0.3125, 0.5, 0.25, 0.5, 0.25, 0.5, 0.3125, 0.5, 0.8125, 0.5, 0.75, 0.5, 0.75, 0.5, 0.8125, 0.5, 0.25, 0.5, 0.1875, 0.5, 0.1875, 0.5, 0.25, 0.5, 0.6875, 0.5, 0.625, 0.5, 0.625, 0.5, 0.6875, 0.5, 0.75, 0.5, 0.6875, 0.5, 0.6875, 0.5, 0.75, 0.5, 0.1875, 0.5, 0.125, 0.5, 0.125, 0.5, 0.1875, 0.5, 0.625, 0.5, 0.5625, 0.5, 0.5625, 0.5, 0.625, 0.5, 0.125, 0.5, 0.0625, 0.5, 0.0625, 0.5, 0.125, 0.5, 0.5625, 0.5, 0.5, 0.5, 0.5, 0.5, 0.5625, 0.5, 0.0625, 0.5, 0.0, 0.5, 0.0, 0.5, 0.0625, 0.5, 0.5, 0.5, 0.4375, 0.5, 0.4375, 0.5, 0.5, 0.5, 1.0, 0.5, 0.9375, 0.5, 0.9375, 0.5, 1.0, 0.5, 0.125, 0.5, 0.0625, 0.5, 0.0625, 0.5, 0.125, 0.5, 0.5625, 0.5, 0.5, 0.5, 0.5, 0.5, 0.5625, 0.5, 0.0625, 0.5, 0.0, 0.5, 0.0, 0.5, 0.0625, 0.5, 0.5, 0.5, 0.4375, 0.5, 0.4375, 0.5, 0.5, 0.5, 1.0, 0.5, 0.9375, 0.5, 0.9375, 0.5, 1.0, 0.5, 0.4375, 0.5, 0.375, 0.5, 0.375, 0.5, 0.4375, 0.5, 0.9375, 0.5, 0.875, 0.5, 0.875, 0.5, 0.9375, 0.5, 0.375, 0.5, 0.3125, 0.5, 0.3125, 0.5, 0.375, 0.5, 0.875, 0.5, 0.8125, 0.5, 0.8125, 0.5, 0.875, 0.5, 0.3125, 0.5, 0.25, 0.5, 0.25, 0.5, 0.3125, 0.5, 0.8125, 0.5, 0.75, 0.5, 0.75, 0.5, 0.8125, 0.5, 0.25, 0.5, 0.1875, 0.5, 0.1875, 0.5, 0.25, 0.5, 0.6875, 0.5, 0.625, 0.5, 0.625, 0.5, 0.6875, 0.5, 0.75, 0.5, 0.6875, 0.5, 0.6875, 0.5, 0.75, 0.5, 0.1875, 0.5, 0.125, 0.5, 0.125, 0.5, 0.1875, 0.5, 0.625, 0.5, 0.5625, 0.5, 0.5625, 0.5, 0.625, 0.5, 1.0, 0.5, 0.9375, 0.5, 0.9375, 0.5, 1.0, 0.5, 0.5, 0.5, 0.4375, 0.5, 0.4375, 0.5, 0.5, 0.5, 0.0625, 0.5, 0.0, 0.5, 0.0, 0.5, 0.0625, 0.5, 0.5625, 0.5, 0.5, 0.5, 0.5, 0.5, 0.5625, 0.5, 0.125, 0.5, 0.0625, 0.5, 0.0625, 0.5, 0.125, 0.5, 0.625, 0.5, 0.5625, 0.5, 0.5625, 0.5, 0.625, 0.5, 0.1875, 0.5, 0.125, 0.5, 0.125, 0.5, 0.1875, 0.5, 0.75, 0.5, 0.6875, 0.5, 0.6875, 0.5, 0.75, 0.5, 0.6875, 0.5, 0.625, 0.5, 0.625, 0.5, 0.6875, 0.5, 0.25, 0.5, 0.1875, 0.5, 0.1875, 0.5, 0.25, 0.5, 0.8125, 0.5, 0.75, 0.5, 0.75, 0.5, 0.8125, 0.5, 0.3125, 0.5, 0.25, 0.5, 0.25, 0.5, 0.3125, 0.5, 0.875, 0.5, 0.8125, 0.5, 0.8125, 0.5, 0.875, 0.5, 0.375, 0.5, 0.3125, 0.5, 0.3125, 0.5, 0.375, 0.5, 0.9375, 0.5, 0.875, 0.5, 0.875, 0.5, 0.9375, 0.5, 0.4375, 0.5, 0.375, 0.5, 0.375, 0.5, 0.4375, 0.5, 0.625, 0.5, 0.5625, 0.5, 0.5625, 0.5, 0.625, 0.5, 0.1875, 0.5, 0.125, 0.5, 0.125, 0.5, 0.1875, 0.5, 0.75, 0.5, 0.6875, 0.5, 0.6875, 0.5, 0.75, 0.5, 0.6875, 0.5, 0.625, 0.5, 0.625, 0.5, 0.6875, 0.5, 0.25, 0.5, 0.1875, 0.5, 0.1875, 0.5, 0.25, 0.5, 0.8125, 0.5, 0.75, 0.5, 0.75, 0.5, 0.8125, 0.5, 0.3125, 0.5, 0.25, 0.5, 0.25, 0.5, 0.3125, 0.5, 0.875, 0.5, 0.8125, 0.5, 0.8125, 0.5, 0.875, 0.5, 0.375, 0.5, 0.3125, 0.5, 0.3125, 0.5, 0.375, 0.5, 0.9375, 0.5, 0.875, 0.5, 0.875, 0.5, 0.9375, 0.5, 0.4375, 0.5, 0.375, 0.5, 0.375, 0.5, 0.4375, 0.5, 1.0, 0.5, 0.9375, 0.5, 0.9375, 0.5, 1.0, 0.5, 0.5, 0.5, 0.4375, 0.5, 0.4375, 0.5, 0.5, 0.5, 0.0625, 0.5, 0.0, 0.5, 0.0, 0.5, 0.0625, 0.5, 0.5625, 0.5, 0.5, 0.5, 0.5, 0.5, 0.5625, 0.5, 0.125, 0.5, 0.0625, 0.5, 0.0625, 0.5, 0.125, 0.5, 0.6875, 0.75, 0.625, 0.75, 0.625, 0.5, 0.6875, 0.5, 0.4375, 0.5, 0.375, 0.5, 0.375, 0.5, 0.4375, 0.5, 0.0625, 0.5, 0.0, 0.5, 0.0, 0.5, 0.0625, 0.5, 0.5, 0.5, 0.4375, 0.5, 0.4375, 0.5, 0.5, 0.5, 1.0, 0.5, 0.9375, 0.5, 0.9375, 0.5, 1.0, 0.5, 0.4375, 0.5, 0.375, 0.5, 0.375, 0.5, 0.4375, 0.5, 0.9375, 0.5, 0.875, 0.5, 0.875, 0.5, 0.9375, 0.5, 0.375, 0.5, 0.3125, 0.5, 0.3125, 0.5, 0.375, 0.5, 0.875, 0.5, 0.8125, 0.5, 0.8125, 0.5, 0.875, 0.5, 0.3125, 0.5, 0.25, 0.5, 0.25, 0.5, 0.3125, 0.5, 0.8125, 0.5, 0.75, 0.5, 0.75, 0.5, 0.8125, 0.5, 0.25, 0.5, 0.1875, 0.5, 0.1875, 0.5, 0.25, 0.5, 0.6875, 0.5, 0.625, 0.5, 0.625, 0.5, 0.6875, 0.5, 0.75, 0.5, 0.6875, 0.5, 0.6875, 0.5, 0.75, 0.5, 0.1875, 0.5, 0.125, 0.5, 0.125, 0.5, 0.1875, 0.5, 0.625, 0.5, 0.5625, 0.5, 0.5625, 0.5, 0.625, 0.5, 0.125, 0.5, 0.0625, 0.5, 0.0625, 0.5, 0.125, 0.5, 0.5625, 0.5, 0.5, 0.5, 0.5, 0.5, 0.5625, 0.5, 0.625, 0.5, 0.5625, 0.5, 0.5, 0.5, 0.4375, 0.5, 0.375, 0.5, 0.3125, 0.5, 0.25, 0.5, 0.1875, 0.5, 0.125, 0.5, 0.0625, 0.5, 0.0, 0.5, 0.9375, 0.5, 0.875, 0.5, 0.8125, 0.5, 0.75, 0.5, 0.6875, 0.5, 0.5625, 0.75, 0.5625, 0.5, 0.5, 0.5, 0.5, 0.75, 0.5625, 0.5, 0.5625, 0.5, 0.5, 0.5, 0.5, 0.5, 0.5625, 0.5, 0.5625, 0.5, 0.5, 0.5, 0.5, 0.5, 0.5625, 0.5, 0.5625, 0.5, 0.5, 0.5, 0.5, 0.5, 0.5625, 0.75, 0.5, 0.75, 0.5, 0.5, 0.5625, 0.5, 0.5625, 0.5, 0.5, 0.5, 0.5, 0.5, 0.5625, 0.5, 0.5625, 0.5, 0.5, 0.5, 0.5, 0.5, 0.5625, 0.5, 0.5625, 0.5, 0.5, 0.5, 0.5, 0.5, 0.5625, 0.5, 0.5625, 0.5, 0.5625, 0.5, 0.5625, 0.5, 0.5625, 0.5, 0.5, 0.5, 0.5, 0.5, 0.5, 0.5, 0.5, 0.5, 0.5625, 0.75, 0.5, 0.75, 0.5, 0.75, 0.5625, 0.75, 0.5, 0.5, 0.5625, 0.5, 0.5625, 0.5, 0.5, 0.5, 0.5625, 0.5, 0.5625, 0.75, 0.5625, 0.75, 0.5625, 0.5, 0.5625, 0.5, 0.5625, 0.5, 0.5625, 0.5, 0.5625, 0.5, 0.5, 0.75, 0.5, 0.5, 0.5, 0.5, 0.5, 0.75, 0.5, 0.5, 0.5, 0.5, 0.5, 0.5, 0.5, 0.5, 0.5625, 0.5, 0.5625, 0.5, 0.5625, 0.5, 0.5625, 0.5, 0.5, 0.5, 0.5, 0.5, 0.5, 0.5, 0.5, 0.5])
me_sphere_001.materials.append(mat_material_002)
me_sphere_001.materials.append(mat_material_006)
me_sphere_001.update()

# ---- objects
ob_sphere = bpy.data.objects.new('Sphere', me_sphere)
ob_sphere_001 = bpy.data.objects.new('Sphere.001', me_sphere_001)

# ---- transforms, parenting, visibility, modifiers, constraints
ob_sphere.location = (0.0002242, -0.009486, 1.335)
ob_sphere.rotation_euler = (0.0, -0.0, 1.571)
ob_sphere.scale = (0.4164, 0.4164, 0.4164)
ob_sphere_001.location = (4.434e-09, 3.098e-08, 0.5943)
ob_sphere_001.scale = (0.2657, 0.2659, 0.1721)
_m = ob_sphere_001.modifiers.new('Fluid', 'FLUID')

# ---- collection membership
col_collection.objects.link(ob_sphere)
col_collection.objects.link(ob_sphere_001)

# ---- scene / render settings (as saved in the file)
scene.frame_start = 1; scene.frame_end = 250; scene.frame_set(1)
scene.render.engine = 'BLENDER_EEVEE_NEXT'
bpy.context.view_layer.update()

# ---- added for rendering (the .blend has no active camera and no usable light): camera, sun
cam_auto = bpy.data.cameras.new('AutoCamera')
cam_auto.lens = 50.0
cam_auto.sensor_width = 36.0
cam_auto.clip_end = 1000.0
ob_auto_camera = bpy.data.objects.new('AutoCamera', cam_auto)
scene.collection.objects.link(ob_auto_camera)
ob_auto_camera.location = (1.74798, -2.09387, 2.17596)
ob_auto_camera.rotation_euler = (1.09748, -7.21219e-08, 0.694738)
scene.camera = ob_auto_camera
light_auto_sun = bpy.data.lights.new('AutoSun', 'SUN')
light_auto_sun.energy = 3.0
light_auto_sun.angle = 0.0523599
ob_auto_sun = bpy.data.objects.new('AutoSun', light_auto_sun)
scene.collection.objects.link(ob_auto_sun)
ob_auto_sun.rotation_euler = (0.872665, 0.174533, 0.523599)
bpy.context.view_layer.update()
